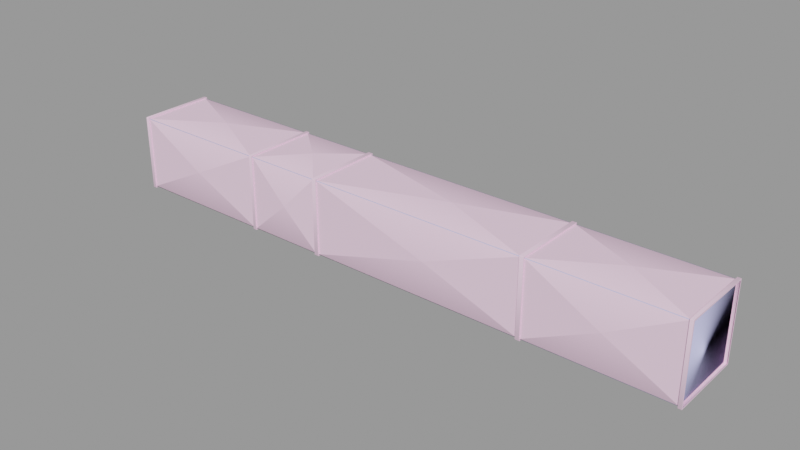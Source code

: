 # Source: vent_system_straight_256_small.blend  (saved by Blender 2.92.15; exported with 4.5.12 LTS)
import bpy
from mathutils import Matrix  # noqa: F401  (used for matrix-valued properties, if any)

bpy.ops.wm.read_factory_settings(use_empty=True)
scene = bpy.context.scene
scene.name = 'vent_system_straight_256_small.qc'

# ---- collections
col_vent_system_straight_256_small = bpy.data.collections.new('vent_system_straight_256_small'); scene.collection.children.link(col_vent_system_straight_256_small)

# ---- materials (node trees are filled in below, after node groups)
mat_vent_system01 = bpy.data.materials.new('vent_system01')
mat_vent_system01.use_transparent_shadow = False
mat_vent_system01.diffuse_color = (0.9808, 0.6772, 0.8728, 1.0)
mat_phy = bpy.data.materials.new('  phy')
mat_phy.use_transparent_shadow = False
mat_phy.diffuse_color = (0.5958, 0.6076, 0.9938, 1.0)

# ---- material node trees

# ---- meshes
me_vent_system_straight_256_small_reference = bpy.data.meshes.new('vent_system_straight_256_small_reference')
me_vent_system_straight_256_small_reference.from_pydata([(223.2, 15.82, 16.0), (194.2, 2e-06, 17.25), (223.2, -15.82, 16.0), (223.3, 15.82, -16.0), (223.3, 16.61, -16.39), (223.3, 16.39, -16.61), (223.3, 16.0, -15.81), (223.3, 16.0, 15.82), (223.3, 16.61, 16.39), (223.3, 16.39, 16.61), (223.3, 15.82, 16.0), (224.7, 16.39, 16.61), (224.7, 16.61, 16.39), (224.7, 16.61, -16.39), (224.7, 16.39, -16.61), (67.87, 16.39, -16.61), (67.87, -15.81, -16.0), (67.87, -16.39, -16.61), (67.87, 15.82, -16.0), (67.87, -16.39, 16.61), (67.87, 15.81, 16.0), (67.87, 16.39, 16.61), (67.87, -15.82, 16.0), (32.63, 15.81, 16.0), (65.92, 16.0, 15.82), (32.63, 16.0, 15.82), (65.92, 15.82, 16.0), (32.71, -15.81, -16.0), (65.92, -16.0, -15.82), (32.71, -16.0, -15.82), (65.92, -15.82, -16.0), (32.63, 15.82, -16.0), (65.92, 15.82, -16.0), (50.55, 8e-06, -17.25), (32.63, 16.0, -15.81), (65.92, 16.0, -15.81), (67.87, -16.0, -15.82), (161.3, -16.0, -15.82), (120.4, -17.25, -6e-06), (32.71, -16.39, -16.61), (31.29, -16.61, -16.39), (31.29, -16.39, -16.61), (32.71, -16.61, -16.39), (31.29, -16.61, 16.39), (32.71, -16.61, 16.39), (31.29, -16.39, 16.61), (32.71, -16.39, 16.61), (31.21, 15.82, -16.0), (31.21, 16.39, -16.61), (31.29, -15.82, -16.0), (31.21, 16.39, 16.61), (31.29, -15.82, 16.0), (31.21, 15.82, 16.0), (32.63, 16.39, -16.61), (32.63, 16.39, 16.61), (32.71, -15.82, 16.0), (-31.29, 15.81, 16.0), (31.14, 16.0, 15.82), (-31.29, 16.0, 15.82), (31.14, 15.82, 16.0), (-31.29, 15.82, -16.0), (31.14, 15.82, -16.0), (-0.08174, 6e-06, -17.25), (-31.29, 16.0, -15.81), (31.14, 16.0, -15.81), (161.3, -16.0, 15.81), (67.87, -16.0, 15.81), (-31.29, -16.0, -15.82), (31.22, -16.0, -15.82), (0.003254, -17.25, -6e-06), (-31.29, -15.81, -16.0), (31.22, -15.82, -16.0), (161.3, 16.0, -15.81), (67.87, 16.0, -15.81), (120.4, 17.25, 6e-06), (-31.29, -16.39, 16.61), (-32.71, 16.39, 16.61), (-32.71, -16.39, 16.61), (-31.29, 16.39, 16.61), (-31.29, -16.39, -16.61), (-32.71, -16.61, -16.39), (-32.71, -16.39, -16.61), (-31.29, -16.61, -16.39), (-32.71, -16.61, 16.39), (-31.29, -16.61, 16.39), (-32.71, -16.0, -15.82), (-32.71, -15.82, -16.0), (-32.71, -16.0, 15.81), (-32.71, -15.82, 16.0), (-32.71, 15.82, -16.0), (-32.71, 16.39, -16.61), (-32.71, 15.82, 16.0), (-31.29, 16.39, -16.61), (-31.29, -15.82, 16.0), (161.4, 16.39, 16.61), (161.4, -15.82, 16.0), (161.4, -16.39, 16.61), (161.4, 15.82, 16.0), (161.4, -16.39, -16.61), (161.4, 15.82, -16.0), (161.4, 16.39, -16.61), (161.4, -15.82, -16.0), (161.4, 16.61, -16.39), (161.4, 16.0, -15.81), (161.4, 16.0, 15.82), (161.4, 16.61, 16.39), (163.2, 16.39, 16.61), (163.2, 16.61, 16.39), (163.2, 16.61, -16.39), (163.2, 16.39, -16.61), (66.01, 16.39, -16.61), (67.87, 16.61, -16.39), (66.01, 16.61, -16.39), (66.01, 16.61, 16.39), (66.01, 16.39, 16.61), (67.87, 16.61, 16.39), (66.01, -16.39, -16.61), (66.01, -16.39, 16.61), (67.87, 16.0, 15.82), (66.01, 16.0, 15.82), (66.01, 15.82, 16.0), (66.01, 16.0, -15.81), (66.01, 15.82, -16.0), (67.87, -16.61, 16.39), (67.87, -16.61, -16.39), (66.01, -16.0, -15.82), (66.01, -15.82, -16.0), (66.01, -16.61, -16.39), (66.01, -16.61, 16.39), (66.01, -16.0, 15.81), (66.01, -15.82, 16.0), (32.63, 16.61, -16.39), (31.21, 16.61, -16.39), (31.21, 16.61, 16.39), (32.63, 16.61, 16.39), (-32.71, 16.61, 16.39), (-31.29, 16.61, 16.39), (-32.71, 16.61, -16.39), (-31.29, 16.61, -16.39), (120.3, -1e-06, 17.25), (161.3, -15.82, 16.0), (161.3, -15.82, -16.0), (161.3, 16.0, 15.82), (161.3, 15.82, 16.0), (161.3, 15.82, -16.0), (120.3, 1.1e-05, -17.25), (163.2, -16.39, 16.61), (163.2, 15.82, 16.0), (163.2, -15.82, 16.0), (163.2, -15.81, -16.0), (163.2, -16.39, -16.61), (163.2, 15.82, -16.0), (161.4, -16.0, -15.82), (161.4, -16.61, -16.39), (161.4, -16.61, 16.39), (161.4, -16.0, 15.81), (163.2, -16.61, -16.39), (163.2, -16.0, -15.82), (163.2, -16.0, 15.81), (163.2, -16.61, 16.39), (223.2, -16.0, 15.81), (223.2, -16.0, -15.82), (223.2, -15.82, -16.0), (223.2, 16.0, 15.82), (163.2, 16.0, 15.82), (224.7, -16.39, 16.61), (224.7, 15.82, 16.0), (224.7, -15.81, 16.0), (224.7, -15.81, -16.0), (224.7, -16.39, -16.61), (224.7, 15.82, -16.0), (223.3, -15.82, 16.0), (223.3, -16.39, 16.61), (223.3, -16.39, -16.61), (223.3, -15.82, -16.0), (224.7, -16.61, -16.39), (224.7, -16.0, -15.82), (224.7, -16.0, 15.81), (224.7, -16.61, 16.39), (223.3, -16.61, -16.39), (223.3, -16.61, 16.39), (223.2, 15.82, -16.0), (194.2, 1.4e-05, -17.25), (163.2, 16.0, -15.81), (223.2, 16.0, -15.81), (31.21, 16.0, 15.82), (31.21, 16.0, -15.81), (32.71, -16.0, 15.81), (31.29, -16.0, -15.82), (31.29, -16.0, 15.81), (-32.71, 16.0, 15.82), (-32.71, 16.0, -15.81), (-31.29, -16.0, 15.81), (224.7, 16.0, 15.82), (224.7, 16.0, -15.81), (223.3, -16.0, -15.82), (223.3, -16.0, 15.81), (194.4, 17.25, 6e-06), (194.4, -17.25, -6e-06), (50.55, -4e-06, 17.25), (65.92, -15.82, 16.0), (50.64, 17.25, 6e-06), (65.92, -16.0, 15.81), (50.64, -17.25, -6e-06), (-0.08174, -6e-06, 17.25), (31.22, -15.82, 16.0), (0.003252, 17.25, 6e-06), (31.22, -16.0, 15.81)], [], [(0, 1, 2), (3, 4, 5), (3, 6, 4), (4, 6, 7), (4, 7, 8), (9, 8, 7), (9, 7, 10), (11, 8, 9), (11, 12, 8), (4, 8, 12), (4, 12, 13), (5, 4, 13), (5, 13, 14), (15, 16, 17), (15, 18, 16), (19, 20, 21), (19, 22, 20), (23, 24, 25), (23, 26, 24), (27, 28, 29), (27, 30, 28), (31, 32, 33), (34, 32, 31), (34, 35, 32), (36, 37, 38), (39, 40, 41), (39, 42, 40), (42, 43, 40), (42, 44, 43), (44, 45, 43), (44, 46, 45), (41, 47, 48), (41, 49, 47), (50, 51, 45), (50, 52, 51), (53, 27, 39), (53, 31, 27), (46, 23, 54), (46, 55, 23), (56, 57, 58), (56, 59, 57), (60, 61, 62), (63, 61, 60), (63, 64, 61), (38, 65, 66), (67, 68, 69), (70, 68, 67), (70, 71, 68), (72, 73, 74), (75, 76, 77), (75, 78, 76), (79, 80, 81), (79, 82, 80), (82, 83, 80), (82, 84, 83), (84, 77, 83), (84, 75, 77), (81, 85, 86), (81, 80, 85), (83, 85, 80), (83, 87, 85), (83, 88, 87), (83, 77, 88), (81, 89, 90), (81, 86, 89), (76, 88, 77), (76, 91, 88), (92, 70, 79), (92, 60, 70), (75, 56, 78), (75, 93, 56), (94, 95, 96), (94, 97, 95), (98, 99, 100), (98, 101, 99), (99, 102, 100), (99, 103, 102), (102, 103, 104), (102, 104, 105), (94, 105, 104), (94, 104, 97), (106, 105, 94), (106, 107, 105), (102, 105, 107), (102, 107, 108), (100, 102, 108), (100, 108, 109), (110, 111, 15), (110, 112, 111), (21, 113, 114), (21, 115, 113), (112, 113, 115), (112, 115, 111), (116, 15, 17), (116, 110, 15), (19, 114, 117), (19, 21, 114), (15, 73, 18), (15, 111, 73), (115, 73, 111), (115, 118, 73), (20, 118, 115), (20, 115, 21), (114, 119, 120), (114, 113, 119), (112, 119, 113), (112, 121, 119), (122, 121, 112), (122, 112, 110), (66, 22, 19), (66, 19, 123), (124, 66, 123), (124, 36, 66), (16, 36, 124), (16, 124, 17), (116, 125, 126), (116, 127, 125), (128, 125, 127), (128, 129, 125), (128, 130, 129), (128, 117, 130), (116, 122, 110), (116, 126, 122), (114, 130, 117), (114, 120, 130), (48, 131, 53), (48, 132, 131), (54, 133, 50), (54, 134, 133), (132, 133, 134), (132, 134, 131), (41, 53, 39), (41, 48, 53), (46, 50, 45), (46, 54, 50), (78, 135, 76), (78, 136, 135), (137, 135, 136), (137, 136, 138), (90, 137, 138), (90, 138, 92), (81, 92, 79), (81, 90, 92), (139, 22, 140), (66, 140, 22), (66, 65, 140), (16, 37, 36), (16, 141, 37), (20, 142, 118), (20, 143, 142), (18, 144, 145), (73, 144, 18), (73, 72, 144), (146, 147, 106), (146, 148, 147), (109, 149, 150), (109, 151, 149), (98, 152, 101), (98, 153, 152), (154, 152, 153), (154, 155, 152), (154, 95, 155), (154, 96, 95), (149, 156, 150), (149, 157, 156), (156, 157, 158), (156, 158, 159), (158, 146, 159), (158, 148, 146), (146, 94, 96), (146, 106, 94), (150, 153, 98), (150, 156, 153), (156, 154, 153), (156, 159, 154), (159, 96, 154), (159, 146, 96), (98, 109, 150), (98, 100, 109), (1, 148, 2), (158, 2, 148), (158, 160, 2), (149, 161, 157), (149, 162, 161), (147, 163, 164), (147, 0, 163), (165, 166, 11), (165, 167, 166), (14, 168, 169), (14, 170, 168), (9, 171, 172), (9, 10, 171), (173, 3, 5), (173, 174, 3), (168, 175, 169), (168, 176, 175), (175, 176, 177), (175, 177, 178), (177, 165, 178), (177, 167, 165), (165, 9, 172), (165, 11, 9), (169, 179, 173), (169, 175, 179), (175, 180, 179), (175, 178, 180), (178, 172, 180), (178, 165, 172), (173, 14, 169), (173, 5, 14), (151, 181, 182), (183, 181, 151), (183, 184, 181), (74, 118, 142), (17, 127, 116), (17, 124, 127), (124, 128, 127), (124, 123, 128), (123, 117, 128), (123, 19, 117), (53, 34, 31), (53, 131, 34), (134, 34, 131), (134, 25, 34), (23, 25, 134), (23, 134, 54), (50, 185, 52), (50, 133, 185), (132, 185, 133), (132, 186, 185), (47, 186, 132), (47, 132, 48), (187, 55, 46), (187, 46, 44), (42, 187, 44), (42, 29, 187), (27, 29, 42), (27, 42, 39), (41, 188, 49), (41, 40, 188), (43, 188, 40), (43, 189, 188), (43, 51, 189), (43, 45, 51), (92, 63, 60), (92, 138, 63), (136, 63, 138), (136, 58, 63), (56, 58, 136), (56, 136, 78), (76, 190, 91), (76, 135, 190), (137, 190, 135), (137, 191, 190), (89, 191, 137), (89, 137, 90), (192, 93, 75), (192, 75, 84), (82, 192, 84), (82, 67, 192), (70, 67, 82), (70, 82, 79), (109, 183, 151), (109, 108, 183), (107, 183, 108), (107, 164, 183), (147, 164, 107), (147, 107, 106), (166, 12, 11), (166, 193, 12), (12, 193, 194), (12, 194, 13), (14, 13, 194), (14, 194, 170), (173, 195, 174), (173, 179, 195), (180, 195, 179), (180, 196, 195), (180, 171, 196), (180, 172, 171), (184, 197, 163), (20, 22, 139), (181, 162, 182), (73, 118, 74), (161, 160, 198), (18, 145, 16), (182, 162, 149), (36, 38, 66), (0, 147, 1), (26, 199, 200), (157, 161, 198), (35, 201, 24), (198, 160, 158), (32, 30, 33), (184, 183, 197), (28, 202, 203), (197, 164, 163), (33, 30, 27), (147, 148, 1), (26, 23, 199), (183, 164, 197), (199, 55, 200), (187, 200, 55), (187, 202, 200), (29, 28, 203), (151, 182, 149), (203, 202, 187), (157, 198, 158), (35, 34, 201), (143, 139, 140), (201, 25, 24), (72, 74, 142), (23, 55, 199), (144, 141, 145), (34, 25, 201), (37, 65, 38), (31, 33, 27), (145, 141, 16), (29, 203, 187), (143, 20, 139), (59, 204, 205), (67, 69, 192), (64, 206, 57), (60, 62, 70), (61, 71, 62), (63, 58, 206), (68, 207, 69), (56, 93, 204), (62, 71, 70), (206, 58, 57), (59, 56, 204), (64, 63, 206), (69, 207, 192), (192, 207, 205), (192, 205, 93), (204, 93, 205)])
me_vent_system_straight_256_small_reference.polygons.foreach_set('use_smooth', [True] * 336)
_k = set([(0, 1), (1, 2), (1, 147), (1, 148), (2, 158), (4, 5), (4, 8), (5, 173), (8, 9), (9, 172), (11, 12), (11, 165), (12, 13), (13, 14), (14, 169), (15, 17), (15, 111), (16, 18), (16, 36), (16, 37), (16, 145), (17, 124), (18, 73), (18, 145), (19, 21), (19, 123), (20, 22), (20, 118), (20, 139), (20, 142), (21, 115), (22, 66), (22, 139), (23, 24), (23, 25), (23, 55), (23, 199), (24, 201), (25, 34), (25, 201), (26, 199), (27, 28), (27, 29), (27, 31), (27, 33), (28, 203), (29, 187), (29, 203), (30, 33), (31, 33), (31, 34), (32, 33), (32, 34), (34, 201), (35, 201), (36, 38), (36, 66), (37, 38), (38, 65), (38, 66), (39, 42), (39, 53), (40, 41), (40, 43), (41, 48), (42, 44), (43, 45), (44, 46), (45, 50), (46, 54), (48, 132), (50, 133), (53, 131), (54, 134), (55, 187), (55, 199), (56, 57), (56, 58), (56, 93), (56, 204), (57, 206), (58, 63), (58, 206), (59, 204), (60, 62), (60, 63), (60, 70), (61, 62), (61, 63), (62, 70), (62, 71), (63, 206), (64, 206), (66, 140), (67, 69), (67, 70), (67, 192), (68, 69), (68, 70), (69, 192), (69, 207), (72, 74), (73, 74), (73, 118), (73, 144), (74, 118), (74, 142), (75, 78), (75, 84), (76, 77), (76, 135), (77, 83), (78, 136), (79, 82), (79, 92), (80, 81), (80, 83), (81, 90), (82, 84), (90, 137), (92, 138), (93, 192), (93, 204), (94, 96), (94, 105), (96, 154), (98, 100), (98, 153), (100, 102), (102, 105), (106, 107), (106, 146), (107, 108), (108, 109), (109, 150), (110, 112), (110, 116), (111, 115), (112, 113), (113, 114), (114, 117), (116, 127), (117, 128), (123, 124), (127, 128), (131, 134), (132, 133), (135, 137), (136, 138), (139, 140), (139, 143), (141, 145), (144, 145), (146, 159), (147, 148), (147, 163), (147, 164), (148, 158), (149, 151), (149, 157), (149, 161), (149, 182), (150, 156), (151, 182), (151, 183), (153, 154), (156, 159), (157, 158), (157, 198), (158, 198), (160, 198), (161, 198), (162, 182), (163, 197), (164, 183), (164, 197), (165, 178), (169, 175), (172, 180), (173, 179), (175, 178), (179, 180), (181, 182), (181, 183), (183, 197), (184, 197), (187, 200), (187, 203), (192, 205), (199, 200), (202, 203), (204, 205)])
me_vent_system_straight_256_small_reference.attributes.new('sharp_edge', 'BOOLEAN', 'EDGE').data.foreach_set('value', [ (min(e.vertices), max(e.vertices)) in _k for e in me_vent_system_straight_256_small_reference.edges])
_uv = me_vent_system_straight_256_small_reference.uv_layers.new(name='UVMap')
_uv.uv.foreach_set('vector', [0.4592, 0.927, 0.3453, 0.6975, 0.4592, 0.4681, 0.2508, 0.967, 0.2479, 0.9785, 0.2463, 0.9753, 0.2508, 0.967, 0.2521, 0.9696, 0.2479, 0.9785, 0.2479, 0.9785, 0.2521, 0.9696, 0.4822, 0.9696, 0.2479, 0.9785, 0.4822, 0.9696, 0.4864, 0.9785, 0.488, 0.9753, 0.4864, 0.9785, 0.4822, 0.9696, 0.488, 0.9753, 0.4822, 0.9696, 0.4836, 0.967, 0.488, 0.992, 0.4864, 0.9785, 0.488, 0.9753, 0.488, 0.992, 0.4864, 0.9888, 0.4864, 0.9785, 0.2479, 0.9785, 0.4864, 0.9785, 0.4864, 0.9888, 0.2479, 0.9785, 0.4864, 0.9888, 0.2479, 0.9888, 0.2463, 0.9753, 0.2479, 0.9785, 0.2479, 0.9888, 0.2463, 0.9753, 0.2479, 0.9888, 0.2463, 0.992, 0.00486, 0.9437, 0.2391, 0.9349, 0.2433, 0.9437, 0.00486, 0.9437, 0.009029, 0.9349, 0.2391, 0.9349, 0.003411, 0.9794, 0.2377, 0.9706, 0.2419, 0.9794, 0.003411, 0.9794, 0.007581, 0.9706, 0.2377, 0.9706, 0.001965, 0.003699, 0.2293, 0.006384, 0.001965, 0.006384, 0.001965, 0.003699, 0.2293, 0.003699, 0.2293, 0.006384, 0.2318, 0.003699, 0.4592, 0.006384, 0.2318, 0.006384, 0.2318, 0.003699, 0.4592, 0.003699, 0.4592, 0.006384, 0.001965, 0.4681, 0.2293, 0.4681, 0.1155, 0.6975, 0.001965, 0.4654, 0.2293, 0.4681, 0.001965, 0.4681, 0.001965, 0.4654, 0.2293, 0.4654, 0.2293, 0.4681, 0.2318, 0.4681, 0.4592, 0.4681, 0.3456, 0.6975, 0.489, 0.9594, 0.4874, 0.9459, 0.489, 0.9427, 0.489, 0.9594, 0.4874, 0.9562, 0.4874, 0.9459, 0.4874, 0.9562, 0.2489, 0.9459, 0.4874, 0.9459, 0.4874, 0.9562, 0.2489, 0.9562, 0.2489, 0.9459, 0.2489, 0.9562, 0.2473, 0.9427, 0.2489, 0.9459, 0.2489, 0.9562, 0.2473, 0.9594, 0.2473, 0.9427, 0.2433, 0.954, 0.009029, 0.9628, 0.00486, 0.954, 0.2433, 0.954, 0.2391, 0.9628, 0.009029, 0.9628, 0.2419, 0.9898, 0.007581, 0.9986, 0.003411, 0.9898, 0.2419, 0.9898, 0.2377, 0.9986, 0.007581, 0.9986, 0.00486, 0.9437, 0.2391, 0.9349, 0.2433, 0.9437, 0.00486, 0.9437, 0.009029, 0.9349, 0.2391, 0.9349, 0.003411, 0.9794, 0.2377, 0.9706, 0.2419, 0.9794, 0.003411, 0.9794, 0.007581, 0.9706, 0.2377, 0.9706, 0.001965, 0.003699, 0.2293, 0.006384, 0.001965, 0.006384, 0.001965, 0.003699, 0.2293, 0.003699, 0.2293, 0.006384, 0.001965, 0.4681, 0.2293, 0.4681, 0.1155, 0.6975, 0.001965, 0.4654, 0.2293, 0.4681, 0.001965, 0.4681, 0.001965, 0.4654, 0.2293, 0.4654, 0.2293, 0.4681, 0.3456, 0.6975, 0.4592, 0.927, 0.2318, 0.927, 0.2318, 0.006384, 0.4592, 0.006384, 0.3456, 0.2359, 0.2318, 0.003699, 0.4592, 0.006384, 0.2318, 0.006384, 0.2318, 0.003699, 0.4592, 0.003699, 0.4592, 0.006384, 0.229, 0.4681, 0.001656, 0.4681, 0.1155, 0.6975, 0.003411, 0.9794, 0.2419, 0.9898, 0.003411, 0.9898, 0.003411, 0.9794, 0.2419, 0.9794, 0.2419, 0.9898, 0.489, 0.9594, 0.4874, 0.9459, 0.489, 0.9427, 0.489, 0.9594, 0.4874, 0.9562, 0.4874, 0.9459, 0.4874, 0.9562, 0.2489, 0.9459, 0.4874, 0.9459, 0.4874, 0.9562, 0.2489, 0.9562, 0.2489, 0.9459, 0.2489, 0.9562, 0.2473, 0.9427, 0.2489, 0.9459, 0.2489, 0.9562, 0.2473, 0.9594, 0.2473, 0.9427, 0.489, 0.9427, 0.4832, 0.937, 0.4845, 0.9343, 0.489, 0.9427, 0.4874, 0.9459, 0.4832, 0.937, 0.2489, 0.9459, 0.4832, 0.937, 0.4874, 0.9459, 0.2489, 0.9459, 0.2531, 0.937, 0.4832, 0.937, 0.2489, 0.9459, 0.2517, 0.9343, 0.2531, 0.937, 0.2489, 0.9459, 0.2473, 0.9427, 0.2517, 0.9343, 0.2433, 0.954, 0.009029, 0.9628, 0.00486, 0.954, 0.2433, 0.954, 0.2391, 0.9628, 0.009029, 0.9628, 0.2419, 0.9898, 0.007581, 0.9986, 0.003411, 0.9898, 0.2419, 0.9898, 0.2377, 0.9986, 0.007581, 0.9986, 0.00486, 0.9437, 0.2391, 0.9349, 0.2433, 0.9437, 0.00486, 0.9437, 0.009029, 0.9349, 0.2391, 0.9349, 0.003411, 0.9794, 0.2377, 0.9706, 0.2419, 0.9794, 0.003411, 0.9794, 0.007581, 0.9706, 0.2377, 0.9706, 0.2419, 0.9898, 0.007581, 0.9986, 0.003411, 0.9898, 0.2419, 0.9898, 0.2377, 0.9986, 0.007581, 0.9986, 0.2433, 0.954, 0.009029, 0.9628, 0.00486, 0.954, 0.2433, 0.954, 0.2391, 0.9628, 0.009029, 0.9628, 0.2508, 0.967, 0.2479, 0.9785, 0.2463, 0.9753, 0.2508, 0.967, 0.2521, 0.9696, 0.2479, 0.9785, 0.2479, 0.9785, 0.2521, 0.9696, 0.4822, 0.9696, 0.2479, 0.9785, 0.4822, 0.9696, 0.4864, 0.9785, 0.488, 0.9753, 0.4864, 0.9785, 0.4822, 0.9696, 0.488, 0.9753, 0.4822, 0.9696, 0.4836, 0.967, 0.488, 0.992, 0.4864, 0.9785, 0.488, 0.9753, 0.488, 0.992, 0.4864, 0.9888, 0.4864, 0.9785, 0.2479, 0.9785, 0.4864, 0.9785, 0.4864, 0.9888, 0.2479, 0.9785, 0.4864, 0.9888, 0.2479, 0.9888, 0.2463, 0.9753, 0.2479, 0.9785, 0.2479, 0.9888, 0.2463, 0.9753, 0.2479, 0.9888, 0.2463, 0.992, 0.2463, 0.9753, 0.2479, 0.9888, 0.2463, 0.992, 0.2463, 0.9753, 0.2479, 0.9785, 0.2479, 0.9888, 0.488, 0.992, 0.4864, 0.9785, 0.488, 0.9753, 0.488, 0.992, 0.4864, 0.9888, 0.4864, 0.9785, 0.2479, 0.9785, 0.4864, 0.9785, 0.4864, 0.9888, 0.2479, 0.9785, 0.4864, 0.9888, 0.2479, 0.9888, 0.2433, 0.954, 0.00486, 0.9437, 0.2433, 0.9437, 0.2433, 0.954, 0.00486, 0.954, 0.00486, 0.9437, 0.003411, 0.9794, 0.2419, 0.9898, 0.003411, 0.9898, 0.003411, 0.9794, 0.2419, 0.9794, 0.2419, 0.9898, 0.2463, 0.992, 0.2521, 0.9976, 0.2508, 1.0, 0.2463, 0.992, 0.2479, 0.9888, 0.2521, 0.9976, 0.4864, 0.9888, 0.2521, 0.9976, 0.2479, 0.9888, 0.4864, 0.9888, 0.4822, 0.9976, 0.2521, 0.9976, 0.4836, 1.0, 0.4822, 0.9976, 0.4864, 0.9888, 0.4836, 1.0, 0.4864, 0.9888, 0.488, 0.992, 0.488, 0.9753, 0.4822, 0.9696, 0.4836, 0.967, 0.488, 0.9753, 0.4864, 0.9785, 0.4822, 0.9696, 0.2479, 0.9785, 0.4822, 0.9696, 0.4864, 0.9785, 0.2479, 0.9785, 0.2521, 0.9696, 0.4822, 0.9696, 0.2508, 0.967, 0.2521, 0.9696, 0.2479, 0.9785, 0.2508, 0.967, 0.2479, 0.9785, 0.2463, 0.9753, 0.2531, 0.965, 0.2517, 0.9677, 0.2473, 0.9594, 0.2531, 0.965, 0.2473, 0.9594, 0.2489, 0.9562, 0.4874, 0.9562, 0.2531, 0.965, 0.2489, 0.9562, 0.4874, 0.9562, 0.4832, 0.965, 0.2531, 0.965, 0.4845, 0.9677, 0.4832, 0.965, 0.4874, 0.9562, 0.4845, 0.9677, 0.4874, 0.9562, 0.489, 0.9594, 0.489, 0.9427, 0.4832, 0.937, 0.4845, 0.9343, 0.489, 0.9427, 0.4874, 0.9459, 0.4832, 0.937, 0.2489, 0.9459, 0.4832, 0.937, 0.4874, 0.9459, 0.2489, 0.9459, 0.2531, 0.937, 0.4832, 0.937, 0.2489, 0.9459, 0.2517, 0.9343, 0.2531, 0.937, 0.2489, 0.9459, 0.2473, 0.9427, 0.2517, 0.9343, 0.2433, 0.954, 0.009029, 0.9628, 0.00486, 0.954, 0.2433, 0.954, 0.2391, 0.9628, 0.009029, 0.9628, 0.2419, 0.9898, 0.007581, 0.9986, 0.003411, 0.9898, 0.2419, 0.9898, 0.2377, 0.9986, 0.007581, 0.9986, 0.2463, 0.9753, 0.2479, 0.9888, 0.2463, 0.992, 0.2463, 0.9753, 0.2479, 0.9785, 0.2479, 0.9888, 0.488, 0.992, 0.4864, 0.9785, 0.488, 0.9753, 0.488, 0.992, 0.4864, 0.9888, 0.4864, 0.9785, 0.2479, 0.9785, 0.4864, 0.9785, 0.4864, 0.9888, 0.2479, 0.9785, 0.4864, 0.9888, 0.2479, 0.9888, 0.2433, 0.954, 0.00486, 0.9437, 0.2433, 0.9437, 0.2433, 0.954, 0.00486, 0.954, 0.00486, 0.9437, 0.003411, 0.9794, 0.2419, 0.9898, 0.003411, 0.9898, 0.003411, 0.9794, 0.2419, 0.9794, 0.2419, 0.9898, 0.488, 0.992, 0.4864, 0.9785, 0.488, 0.9753, 0.488, 0.992, 0.4864, 0.9888, 0.4864, 0.9785, 0.2479, 0.9785, 0.4864, 0.9785, 0.4864, 0.9888, 0.2479, 0.9785, 0.4864, 0.9888, 0.2479, 0.9888, 0.2463, 0.9753, 0.2479, 0.9785, 0.2479, 0.9888, 0.2463, 0.9753, 0.2479, 0.9888, 0.2463, 0.992, 0.2433, 0.954, 0.00486, 0.9437, 0.2433, 0.9437, 0.2433, 0.954, 0.00486, 0.954, 0.00486, 0.9437, 0.3453, 0.6975, 0.2318, 0.4681, 0.4592, 0.4681, 0.2318, 0.4654, 0.4592, 0.4681, 0.2318, 0.4681, 0.2318, 0.4654, 0.4592, 0.4654, 0.4592, 0.4681, 0.2318, 0.003699, 0.4592, 0.006384, 0.2318, 0.006384, 0.2318, 0.003699, 0.4592, 0.003699, 0.4592, 0.006384, 0.001965, 0.003699, 0.2293, 0.006384, 0.001965, 0.006384, 0.001965, 0.003699, 0.2293, 0.003699, 0.2293, 0.006384, 0.001965, 0.4681, 0.2293, 0.4681, 0.1155, 0.6975, 0.001965, 0.4654, 0.2293, 0.4681, 0.001965, 0.4681, 0.001965, 0.4654, 0.2293, 0.4654, 0.2293, 0.4681, 0.003411, 0.9794, 0.2377, 0.9706, 0.2419, 0.9794, 0.003411, 0.9794, 0.007581, 0.9706, 0.2377, 0.9706, 0.00486, 0.9437, 0.2391, 0.9349, 0.2433, 0.9437, 0.00486, 0.9437, 0.009029, 0.9349, 0.2391, 0.9349, 0.489, 0.9427, 0.4832, 0.937, 0.4845, 0.9343, 0.489, 0.9427, 0.4874, 0.9459, 0.4832, 0.937, 0.2489, 0.9459, 0.4832, 0.937, 0.4874, 0.9459, 0.2489, 0.9459, 0.2531, 0.937, 0.4832, 0.937, 0.2489, 0.9459, 0.2517, 0.9343, 0.2531, 0.937, 0.2489, 0.9459, 0.2473, 0.9427, 0.2517, 0.9343, 0.4845, 0.9677, 0.4874, 0.9562, 0.489, 0.9594, 0.4845, 0.9677, 0.4832, 0.965, 0.4874, 0.9562, 0.4874, 0.9562, 0.4832, 0.965, 0.2531, 0.965, 0.4874, 0.9562, 0.2531, 0.965, 0.2489, 0.9562, 0.2531, 0.965, 0.2473, 0.9594, 0.2489, 0.9562, 0.2531, 0.965, 0.2517, 0.9677, 0.2473, 0.9594, 0.003411, 0.9794, 0.2419, 0.9898, 0.003411, 0.9898, 0.003411, 0.9794, 0.2419, 0.9794, 0.2419, 0.9898, 0.489, 0.9594, 0.4874, 0.9459, 0.489, 0.9427, 0.489, 0.9594, 0.4874, 0.9562, 0.4874, 0.9459, 0.4874, 0.9562, 0.2489, 0.9459, 0.4874, 0.9459, 0.4874, 0.9562, 0.2489, 0.9562, 0.2489, 0.9459, 0.2489, 0.9562, 0.2473, 0.9427, 0.2489, 0.9459, 0.2489, 0.9562, 0.2473, 0.9594, 0.2473, 0.9427, 0.2433, 0.954, 0.00486, 0.9437, 0.2433, 0.9437, 0.2433, 0.954, 0.00486, 0.954, 0.00486, 0.9437, 0.3453, 0.6975, 0.2318, 0.4681, 0.4592, 0.4681, 0.2318, 0.4654, 0.4592, 0.4681, 0.2318, 0.4681, 0.2318, 0.4654, 0.4592, 0.4654, 0.4592, 0.4681, 0.2318, 0.003699, 0.4592, 0.006384, 0.2318, 0.006384, 0.2318, 0.003699, 0.4592, 0.003699, 0.4592, 0.006384, 0.001965, 0.003699, 0.2293, 0.006384, 0.001965, 0.006384, 0.001965, 0.003699, 0.2293, 0.003699, 0.2293, 0.006384, 0.003411, 0.9794, 0.2377, 0.9706, 0.2419, 0.9794, 0.003411, 0.9794, 0.007581, 0.9706, 0.2377, 0.9706, 0.00486, 0.9437, 0.2391, 0.9349, 0.2433, 0.9437, 0.00486, 0.9437, 0.009029, 0.9349, 0.2391, 0.9349, 0.2419, 0.9898, 0.007581, 0.9986, 0.003411, 0.9898, 0.2419, 0.9898, 0.2377, 0.9986, 0.007581, 0.9986, 0.2433, 0.954, 0.009029, 0.9628, 0.00486, 0.954, 0.2433, 0.954, 0.2391, 0.9628, 0.009029, 0.9628, 0.4845, 0.9677, 0.4874, 0.9562, 0.489, 0.9594, 0.4845, 0.9677, 0.4832, 0.965, 0.4874, 0.9562, 0.4874, 0.9562, 0.4832, 0.965, 0.2531, 0.965, 0.4874, 0.9562, 0.2531, 0.965, 0.2489, 0.9562, 0.2531, 0.965, 0.2473, 0.9594, 0.2489, 0.9562, 0.2531, 0.965, 0.2517, 0.9677, 0.2473, 0.9594, 0.003411, 0.9794, 0.2419, 0.9898, 0.003411, 0.9898, 0.003411, 0.9794, 0.2419, 0.9794, 0.2419, 0.9898, 0.489, 0.9594, 0.4874, 0.9459, 0.489, 0.9427, 0.489, 0.9594, 0.4874, 0.9562, 0.4874, 0.9459, 0.4874, 0.9562, 0.2489, 0.9459, 0.4874, 0.9459, 0.4874, 0.9562, 0.2489, 0.9562, 0.2489, 0.9459, 0.2489, 0.9562, 0.2473, 0.9427, 0.2489, 0.9459, 0.2489, 0.9562, 0.2473, 0.9594, 0.2473, 0.9427, 0.2433, 0.954, 0.00486, 0.9437, 0.2433, 0.9437, 0.2433, 0.954, 0.00486, 0.954, 0.00486, 0.9437, 0.001965, 0.4681, 0.2293, 0.4681, 0.1155, 0.6975, 0.001965, 0.4654, 0.2293, 0.4681, 0.001965, 0.4681, 0.001965, 0.4654, 0.2293, 0.4654, 0.2293, 0.4681, 0.1155, 0.6975, 0.001656, 0.927, 0.229, 0.927, 0.489, 0.9594, 0.4874, 0.9459, 0.489, 0.9427, 0.489, 0.9594, 0.4874, 0.9562, 0.4874, 0.9459, 0.4874, 0.9562, 0.2489, 0.9459, 0.4874, 0.9459, 0.4874, 0.9562, 0.2489, 0.9562, 0.2489, 0.9459, 0.2489, 0.9562, 0.2473, 0.9427, 0.2489, 0.9459, 0.2489, 0.9562, 0.2473, 0.9594, 0.2473, 0.9427, 0.2463, 0.992, 0.2521, 0.9976, 0.2508, 1.0, 0.2463, 0.992, 0.2479, 0.9888, 0.2521, 0.9976, 0.4864, 0.9888, 0.2521, 0.9976, 0.2479, 0.9888, 0.4864, 0.9888, 0.4822, 0.9976, 0.2521, 0.9976, 0.4836, 1.0, 0.4822, 0.9976, 0.4864, 0.9888, 0.4836, 1.0, 0.4864, 0.9888, 0.488, 0.992, 0.488, 0.9753, 0.4822, 0.9696, 0.4836, 0.967, 0.488, 0.9753, 0.4864, 0.9785, 0.4822, 0.9696, 0.2479, 0.9785, 0.4822, 0.9696, 0.4864, 0.9785, 0.2479, 0.9785, 0.2521, 0.9696, 0.4822, 0.9696, 0.2508, 0.967, 0.2521, 0.9696, 0.2479, 0.9785, 0.2508, 0.967, 0.2479, 0.9785, 0.2463, 0.9753, 0.2531, 0.965, 0.2517, 0.9677, 0.2473, 0.9594, 0.2531, 0.965, 0.2473, 0.9594, 0.2489, 0.9562, 0.4874, 0.9562, 0.2531, 0.965, 0.2489, 0.9562, 0.4874, 0.9562, 0.4832, 0.965, 0.2531, 0.965, 0.4845, 0.9677, 0.4832, 0.965, 0.4874, 0.9562, 0.4845, 0.9677, 0.4874, 0.9562, 0.489, 0.9594, 0.489, 0.9427, 0.4832, 0.937, 0.4845, 0.9343, 0.489, 0.9427, 0.4874, 0.9459, 0.4832, 0.937, 0.2489, 0.9459, 0.4832, 0.937, 0.4874, 0.9459, 0.2489, 0.9459, 0.2531, 0.937, 0.4832, 0.937, 0.2489, 0.9459, 0.2517, 0.9343, 0.2531, 0.937, 0.2489, 0.9459, 0.2473, 0.9427, 0.2517, 0.9343, 0.2463, 0.992, 0.2521, 0.9976, 0.2508, 1.0, 0.2463, 0.992, 0.2479, 0.9888, 0.2521, 0.9976, 0.4864, 0.9888, 0.2521, 0.9976, 0.2479, 0.9888, 0.4864, 0.9888, 0.4822, 0.9976, 0.2521, 0.9976, 0.4836, 1.0, 0.4822, 0.9976, 0.4864, 0.9888, 0.4836, 1.0, 0.4864, 0.9888, 0.488, 0.992, 0.488, 0.9753, 0.4822, 0.9696, 0.4836, 0.967, 0.488, 0.9753, 0.4864, 0.9785, 0.4822, 0.9696, 0.2479, 0.9785, 0.4822, 0.9696, 0.4864, 0.9785, 0.2479, 0.9785, 0.2521, 0.9696, 0.4822, 0.9696, 0.2508, 0.967, 0.2521, 0.9696, 0.2479, 0.9785, 0.2508, 0.967, 0.2479, 0.9785, 0.2463, 0.9753, 0.2531, 0.965, 0.2517, 0.9677, 0.2473, 0.9594, 0.2531, 0.965, 0.2473, 0.9594, 0.2489, 0.9562, 0.4874, 0.9562, 0.2531, 0.965, 0.2489, 0.9562, 0.4874, 0.9562, 0.4832, 0.965, 0.2531, 0.965, 0.4845, 0.9677, 0.4832, 0.965, 0.4874, 0.9562, 0.4845, 0.9677, 0.4874, 0.9562, 0.489, 0.9594, 0.2463, 0.992, 0.2521, 0.9976, 0.2508, 1.0, 0.2463, 0.992, 0.2479, 0.9888, 0.2521, 0.9976, 0.4864, 0.9888, 0.2521, 0.9976, 0.2479, 0.9888, 0.4864, 0.9888, 0.4822, 0.9976, 0.2521, 0.9976, 0.4836, 1.0, 0.4822, 0.9976, 0.4864, 0.9888, 0.4836, 1.0, 0.4864, 0.9888, 0.488, 0.992, 0.4836, 1.0, 0.4864, 0.9888, 0.488, 0.992, 0.4836, 1.0, 0.4822, 0.9976, 0.4864, 0.9888, 0.4864, 0.9888, 0.4822, 0.9976, 0.2521, 0.9976, 0.4864, 0.9888, 0.2521, 0.9976, 0.2479, 0.9888, 0.2463, 0.992, 0.2479, 0.9888, 0.2521, 0.9976, 0.2463, 0.992, 0.2521, 0.9976, 0.2508, 1.0, 0.489, 0.9427, 0.4832, 0.937, 0.4845, 0.9343, 0.489, 0.9427, 0.4874, 0.9459, 0.4832, 0.937, 0.2489, 0.9459, 0.4832, 0.937, 0.4874, 0.9459, 0.2489, 0.9459, 0.2531, 0.937, 0.4832, 0.937, 0.2489, 0.9459, 0.2517, 0.9343, 0.2531, 0.937, 0.2489, 0.9459, 0.2473, 0.9427, 0.2517, 0.9343, 0.4592, 0.4681, 0.3456, 0.6975, 0.4592, 0.927, 0.2318, 0.927, 0.2318, 0.4681, 0.3453, 0.6975, 0.2293, 0.4681, 0.2293, 0.927, 0.1155, 0.6975, 0.001656, 0.4681, 0.001656, 0.927, 0.1155, 0.6975, 0.229, 0.4681, 0.229, 0.927, 0.1155, 0.6975, 0.001965, 0.4681, 0.1155, 0.6975, 0.001965, 0.927, 0.1155, 0.6975, 0.2293, 0.927, 0.001965, 0.927, 0.2318, 0.4681, 0.3456, 0.6975, 0.2318, 0.927, 0.4592, 0.927, 0.2318, 0.927, 0.3453, 0.6975, 0.4592, 0.927, 0.3453, 0.6975, 0.4592, 0.4681, 0.001656, 0.4681, 0.229, 0.4681, 0.1155, 0.6975, 0.2293, 0.006384, 0.1158, 0.2359, 0.2293, 0.4654, 0.1155, 0.6975, 0.229, 0.927, 0.001656, 0.927, 0.2293, 0.4681, 0.2293, 0.927, 0.1155, 0.6975, 0.4592, 0.4681, 0.2318, 0.4681, 0.3456, 0.6975, 0.2293, 0.006384, 0.2293, 0.4654, 0.1158, 0.2359, 0.3456, 0.6975, 0.2318, 0.927, 0.4592, 0.927, 0.1155, 0.6975, 0.2293, 0.927, 0.001965, 0.927, 0.2318, 0.927, 0.2318, 0.4681, 0.3453, 0.6975, 0.4592, 0.927, 0.2318, 0.927, 0.3453, 0.6975, 0.2318, 0.4681, 0.2318, 0.927, 0.3456, 0.6975, 0.3453, 0.6975, 0.2318, 0.4681, 0.4592, 0.4681, 0.2318, 0.4654, 0.4592, 0.4681, 0.2318, 0.4681, 0.2318, 0.4654, 0.4592, 0.4654, 0.4592, 0.4681, 0.001965, 0.006384, 0.2293, 0.006384, 0.1158, 0.2359, 0.001965, 0.4681, 0.1155, 0.6975, 0.001965, 0.927, 0.1158, 0.2359, 0.2293, 0.4654, 0.001965, 0.4654, 0.001656, 0.4681, 0.1155, 0.6975, 0.001656, 0.927, 0.2293, 0.006384, 0.001965, 0.006384, 0.1158, 0.2359, 0.4592, 0.927, 0.3453, 0.6975, 0.4592, 0.4681, 0.1158, 0.2359, 0.001965, 0.4654, 0.2293, 0.4654, 0.229, 0.4681, 0.1155, 0.6975, 0.229, 0.927, 0.2318, 0.927, 0.2318, 0.4681, 0.3453, 0.6975, 0.2293, 0.4681, 0.2293, 0.927, 0.1155, 0.6975, 0.001965, 0.006384, 0.001965, 0.4654, 0.1158, 0.2359, 0.4592, 0.4681, 0.4592, 0.927, 0.3456, 0.6975, 0.001965, 0.4681, 0.1155, 0.6975, 0.001965, 0.927, 0.1155, 0.6975, 0.2293, 0.927, 0.001965, 0.927, 0.001965, 0.006384, 0.1158, 0.2359, 0.001965, 0.4654, 0.4592, 0.927, 0.2318, 0.927, 0.3453, 0.6975, 0.4592, 0.927, 0.3453, 0.6975, 0.4592, 0.4681, 0.2318, 0.006384, 0.3456, 0.2359, 0.2318, 0.4654, 0.2293, 0.006384, 0.1158, 0.2359, 0.2293, 0.4654, 0.001965, 0.4681, 0.1155, 0.6975, 0.001965, 0.927, 0.2293, 0.4681, 0.2293, 0.927, 0.1155, 0.6975, 0.001965, 0.006384, 0.001965, 0.4654, 0.1158, 0.2359, 0.4592, 0.006384, 0.4592, 0.4654, 0.3456, 0.2359, 0.2318, 0.927, 0.2318, 0.4681, 0.3453, 0.6975, 0.1155, 0.6975, 0.2293, 0.927, 0.001965, 0.927, 0.1158, 0.2359, 0.001965, 0.4654, 0.2293, 0.4654, 0.4592, 0.927, 0.2318, 0.927, 0.3453, 0.6975, 0.2293, 0.006384, 0.001965, 0.006384, 0.1158, 0.2359, 0.3456, 0.2359, 0.4592, 0.4654, 0.2318, 0.4654, 0.2318, 0.4654, 0.4592, 0.4654, 0.4592, 0.4681, 0.2318, 0.4654, 0.4592, 0.4681, 0.2318, 0.4681, 0.3453, 0.6975, 0.2318, 0.4681, 0.4592, 0.4681])
me_vent_system_straight_256_small_reference.materials.append(mat_vent_system01)
me_vent_system_straight_256_small_reference.use_remesh_fix_poles = True
me_vent_system_straight_256_small_reference.use_remesh_preserve_attributes = False
me_vent_system_straight_256_small_reference.use_mirror_vertex_groups = False
me_vent_system_straight_256_small_reference.update()
me_vent_system_straight_256_small_reference.normals_split_custom_set([tuple(v) for v in zip(*[iter([0.0431, -3.327e-07, 0.9991, 0.0431, -3.327e-07, 0.9991, 0.0431, -3.327e-07, 0.9991, -1.0, -8.065e-06, 1.993e-06, -1.0, -7.873e-05, -3.196e-05, -1.0, -5.737e-05, -4.384e-05, -1.0, -8.065e-06, 1.993e-06, -1.0, -6.007e-05, 1.053e-05, -1.0, -7.873e-05, -3.196e-05, -1.0, -7.873e-05, -3.196e-05, -1.0, -6.007e-05, 1.053e-05, -1.0, 0.0001547, 4.484e-05, -1.0, -7.873e-05, -3.196e-05, -1.0, 0.0001547, 4.484e-05, -1.0, -0.0001412, 1.626e-05, -1.0, 9.653e-05, 0.0001369, -1.0, -0.0001412, 1.626e-05, -1.0, 0.0001547, 4.484e-05, -1.0, 9.653e-05, 0.0001369, -1.0, 0.0001547, 4.484e-05, -1.0, 1.373e-05, 0.0001609, 0.0, 0.3827, 0.9239, 0.0, 0.9239, 0.3827, -3.912e-08, 0.3827, 0.9239, 0.0, 0.3827, 0.9239, 0.0, 0.9239, 0.3827, 0.0, 0.9239, 0.3827, 0.0, 0.9239, -0.3827, 0.0, 0.9239, 0.3827, 0.0, 0.9239, 0.3827, 0.0, 0.9239, -0.3827, 0.0, 0.9239, 0.3827, 0.0, 0.9239, -0.3827, 0.0, 0.3827, -0.9239, 0.0, 0.9239, -0.3827, 0.0, 0.9239, -0.3827, 0.0, 0.3827, -0.9239, 0.0, 0.9239, -0.3827, 0.0, 0.3827, -0.9239, 1.0, 1.06e-06, 0.0, 1.0, -6.725e-07, 0.0, 1.0, -4.781e-06, 0.0, 1.0, 1.06e-06, 0.0, 1.0, 3.466e-06, 0.0, 1.0, -6.725e-07, 0.0, 1.0, -1.919e-05, 1.712e-05, 1.0, 1.169e-05, 2.011e-05, 1.0, 4.781e-06, 1.712e-05, 1.0, -1.919e-05, 1.712e-05, 1.0, 9.044e-08, 2.011e-05, 1.0, 1.169e-05, 2.011e-05, -1.349e-05, 0.4188, 0.9081, -3.964e-06, 0.9081, 0.4188, -5.923e-06, 0.9081, 0.4188, -4.917e-07, 0.4188, 0.9081, 4.115e-05, 0.4188, 0.9081, 1.305e-05, 0.9081, 0.4188, -9.013e-06, -0.4188, -0.9081, -3.874e-07, -0.9081, -0.4188, 8.256e-07, -0.9081, -0.4188, -1.73e-05, -0.4188, -0.9081, 5.582e-05, -0.4188, -0.9081, 8.78e-06, -0.9081, -0.4188, 5.654e-05, 0.4188, -0.9081, 3.801e-05, 0.4188, -0.9081, 0.0, 0.07879, -0.9969, -1.398e-05, 0.9081, -0.4188, 3.801e-05, 0.4188, -0.9081, 5.654e-05, 0.4188, -0.9081, 5.201e-06, 0.9081, -0.4188, -2.275e-07, 0.9081, -0.4188, 1.357e-05, 0.4188, -0.9081, 9.29e-06, -0.9081, -0.4188, -2.949e-05, -0.9081, -0.4188, 3.991e-08, -0.9969, -0.07879, 0.0, -0.383, -0.9238, 0.0, -0.9239, -0.3827, 0.0, -0.3824, -0.924, 0.0, -0.383, -0.9238, 0.0, -0.9239, -0.3827, 0.0, -0.9239, -0.3827, 0.0, -0.9239, -0.3827, 0.0, -0.9239, 0.3827, 0.0, -0.9239, -0.3827, 0.0, -0.9239, -0.3827, 4.371e-07, -0.9239, 0.3827, 0.0, -0.9239, 0.3827, 4.371e-07, -0.9239, 0.3827, -1.351e-06, -0.3824, 0.924, 0.0, -0.9239, 0.3827, 4.371e-07, -0.9239, 0.3827, -8.72e-07, -0.383, 0.9238, -1.351e-06, -0.3824, 0.924, -1.0, -0.001317, -0.0001639, -1.0, -0.001274, 0.0001084, -1.0, -0.001365, 0.0001464, -1.0, -0.001317, -0.0001639, -1.0, -0.001212, -0.0001607, -1.0, -0.001274, 0.0001084, -1.0, -0.001358, -0.0001318, -1.0, -0.001308, 0.0002178, -1.0, -0.001337, 0.0001926, -1.0, -0.001358, -0.0001318, -1.0, -0.001186, -3.865e-06, -1.0, -0.001308, 0.0002178, 1.0, 0.001359, -0.0001968, 1.0, 0.001251, 0.0001052, 1.0, 0.001376, 0.0002199, 1.0, 0.001359, -0.0001968, 1.0, 0.001245, -0.0001165, 1.0, 0.001251, 0.0001052, 1.0, 0.001353, -0.0001785, 1.0, 0.001257, 0.0001234, 1.0, 0.001359, 0.0001927, 1.0, 0.001353, -0.0001785, 1.0, 0.001221, -0.0001925, 1.0, 0.001257, 0.0001234, -1.22e-05, 0.4188, 0.9081, 1.214e-05, 0.9081, 0.4188, 6.034e-05, 0.9081, 0.4188, 2.579e-05, 0.4188, 0.9081, 1.053e-05, 0.4188, 0.9081, 1.196e-05, 0.9081, 0.4188, -1.39e-05, 0.4188, -0.9081, -7.585e-06, 0.4188, -0.9081, 0.0, 0.07879, -0.9969, -1.242e-05, 0.9081, -0.4188, -7.585e-06, 0.4188, -0.9081, -1.39e-05, 0.4188, -0.9081, -1.462e-05, 0.9081, -0.4188, 0.0001126, 0.9081, -0.4188, 1.217e-05, 0.4188, -0.9081, 3.018e-08, -0.9969, 0.07879, -5.562e-06, -0.9081, 0.4188, 1.154e-05, -0.9081, 0.4189, -6.802e-05, -0.9081, -0.4188, -1.258e-05, -0.9081, -0.4188, 3.078e-08, -0.9969, -0.07879, -1.339e-05, -0.4188, -0.9081, -1.258e-05, -0.9081, -0.4188, -6.802e-05, -0.9081, -0.4188, 2.7e-05, -0.4188, -0.9081, -5.6e-06, -0.4188, -0.9081, 1.327e-05, -0.9081, -0.4188, -5.781e-06, 0.9081, -0.4188, 1.144e-05, 0.9081, -0.4189, -3.991e-08, 0.9969, -0.07879, -8.736e-07, -0.3827, 0.9239, -3.912e-08, 0.3827, 0.9239, -1.35e-06, -0.3827, 0.9239, -8.736e-07, -0.3827, 0.9239, 0.0, 0.3827, 0.9239, -3.912e-08, 0.3827, 0.9239, 0.0, -0.3827, -0.9239, 0.0, -0.9239, -0.3827, 0.0, -0.3827, -0.9239, 0.0, -0.3827, -0.9239, 0.0, -0.9239, -0.3827, 0.0, -0.9239, -0.3827, 0.0, -0.9239, -0.3827, 0.0, -0.9239, 0.3827, 0.0, -0.9239, -0.3827, 0.0, -0.9239, -0.3827, 4.371e-07, -0.9239, 0.3827, 0.0, -0.9239, 0.3827, 4.371e-07, -0.9239, 0.3827, -1.35e-06, -0.3827, 0.9239, 0.0, -0.9239, 0.3827, 4.371e-07, -0.9239, 0.3827, -8.736e-07, -0.3827, 0.9239, -1.35e-06, -0.3827, 0.9239, -1.0, 4.508e-05, -2.39e-05, -1.0, 3.218e-05, -1.437e-06, -1.0, -3.528e-06, 0.0, -1.0, 4.508e-05, -2.39e-05, -1.0, 7.377e-05, -2.807e-05, -1.0, 3.218e-05, -1.437e-06, -1.0, -0.0001349, 6.756e-05, -1.0, 3.218e-05, -1.437e-06, -1.0, 7.377e-05, -2.807e-05, -1.0, -0.0001349, 6.756e-05, -1.0, -0.000161, 4.21e-05, -1.0, 3.218e-05, -1.437e-06, -1.0, -0.0001349, 6.756e-05, -1.0, -4.12e-05, 0.0001609, -1.0, -0.000161, 4.21e-05, -1.0, -0.0001349, 6.756e-05, -1.0, -6.699e-05, 0.0001369, -1.0, -4.12e-05, 0.0001609, -1.0, 4.508e-05, -2.39e-05, -1.0, -1.707e-05, 1.993e-06, -1.0, -4.303e-05, -4.384e-05, -1.0, 4.508e-05, -2.39e-05, -1.0, -3.528e-06, 0.0, -1.0, -1.707e-05, 1.993e-06, -1.0, 6.616e-05, 0.0001369, -1.0, -4.12e-05, 0.0001609, -1.0, -6.699e-05, 0.0001369, -1.0, 6.616e-05, 0.0001369, -1.0, 3.921e-05, 0.0001609, -1.0, -4.12e-05, 0.0001609, 1.0, -6.028e-07, 0.0, 1.0, -5.602e-07, 0.0, 1.0, -4.714e-06, 0.0, 1.0, -6.028e-07, 0.0, 1.0, -1.863e-06, 0.0, 1.0, -5.602e-07, 0.0, 1.0, -1.156e-05, 1.712e-05, 1.0, 1.343e-06, 2.011e-05, 1.0, 9.561e-06, 1.712e-05, 1.0, -1.156e-05, 1.712e-05, 1.0, -3.277e-08, 2.011e-05, 1.0, 1.343e-06, 2.011e-05, -1.0, 0.0001035, 0.0001712, -1.0, -4.381e-05, 0.0002011, -1.0, -7.649e-05, 0.0001712, -1.0, 0.0001035, 0.0001712, -1.0, 3.559e-05, 0.0002011, -1.0, -4.381e-05, 0.0002011, -1.0, 8.122e-05, -3.585e-05, -1.0, -2.741e-05, 2.99e-06, -1.0, -3.824e-05, -6.576e-05, -1.0, 8.122e-05, -3.585e-05, -1.0, -3.559e-05, 0.0, -1.0, -2.741e-05, 2.99e-06, -1.0, -2.741e-05, 2.99e-06, -1.0, -5.513e-05, -4.794e-05, -1.0, -3.824e-05, -6.576e-05, -1.0, -2.741e-05, 2.99e-06, -1.0, -5.849e-05, 1.579e-05, -1.0, -5.513e-05, -4.794e-05, -1.0, -5.513e-05, -4.794e-05, -1.0, -5.849e-05, 1.579e-05, -1.0, 0.0001683, 5.619e-05, -1.0, -5.513e-05, -4.794e-05, -1.0, 0.0001683, 5.619e-05, -1.0, 0.0001883, 8.65e-05, -1.0, 0.0001035, 0.0001712, -1.0, 0.0001883, 8.65e-05, -1.0, 0.0001683, 5.619e-05, -1.0, 0.0001035, 0.0001712, -1.0, 0.0001683, 5.619e-05, -1.0, 3.559e-05, 0.0002011, 0.0, 0.3827, 0.9239, 0.0, 0.9239, 0.3827, -3.91e-08, 0.3827, 0.9239, 0.0, 0.3827, 0.9239, 0.0, 0.9239, 0.3827, 0.0, 0.9239, 0.3827, 0.0, 0.9239, -0.3827, 0.0, 0.9239, 0.3827, 0.0, 0.9239, 0.3827, 0.0, 0.9239, -0.3827, 0.0, 0.9239, 0.3827, 0.0, 0.9239, -0.3827, 0.0, 0.3827, -0.9239, 0.0, 0.9239, -0.3827, 0.0, 0.9239, -0.3827, 0.0, 0.3827, -0.9239, 0.0, 0.9239, -0.3827, 0.0, 0.3827, -0.9239, 0.0, 0.3827, -0.9239, 0.0, 0.9239, -0.3827, 0.0, 0.3827, -0.9239, 0.0, 0.3827, -0.9239, 0.0, 0.9239, -0.3827, 0.0, 0.9239, -0.3827, 0.0, 0.3827, 0.9239, 0.0, 0.9239, 0.3827, -3.91e-08, 0.3827, 0.9239, 0.0, 0.3827, 0.9239, 0.0, 0.9239, 0.3827, 0.0, 0.9239, 0.3827, 0.0, 0.9239, -0.3827, 0.0, 0.9239, 0.3827, 0.0, 0.9239, 0.3827, 0.0, 0.9239, -0.3827, 0.0, 0.9239, 0.3827, 0.0, 0.9239, -0.3827, 0.0, -0.3827, -0.9239, 0.0, 0.3827, -0.9239, 0.0, -0.3827, -0.9239, 0.0, -0.3827, -0.9239, 0.0, 0.3827, -0.9239, 0.0, 0.3827, -0.9239, -6.585e-07, -0.3827, 0.9239, -3.91e-08, 0.3827, 0.9239, -1.044e-06, -0.3827, 0.9239, -6.585e-07, -0.3827, 0.9239, 0.0, 0.3827, 0.9239, -3.91e-08, 0.3827, 0.9239, 1.0, 1.06e-06, 0.0, 1.0, -2.065e-06, -2.322e-09, 1.0, 3.466e-06, 0.0, 1.0, 1.06e-06, 0.0, 1.0, -2.912e-06, 0.0, 1.0, -2.065e-06, -2.322e-09, 1.0, 1.68e-05, 8.278e-06, 1.0, -2.065e-06, -2.322e-09, 1.0, -2.912e-06, 0.0, 1.0, 1.68e-05, 8.278e-06, 1.0, 2.924e-05, 4.978e-06, 1.0, -2.065e-06, -2.322e-09, 1.0, 1.169e-05, 2.011e-05, 1.0, 2.924e-05, 4.978e-06, 1.0, 1.68e-05, 8.278e-06, 1.0, 1.169e-05, 2.011e-05, 1.0, 1.68e-05, 8.278e-06, 1.0, 4.781e-06, 1.712e-05, -1.0, 8.271e-05, 0.0001797, -1.0, -0.0002508, 0.0001032, -1.0, 6.758e-05, 0.0002111, -1.0, 8.271e-05, 0.0001797, -1.0, 0.0001731, 9.073e-05, -1.0, -0.0002508, 0.0001032, -1.0, -9.423e-05, -3.995e-05, -1.0, -0.0002508, 0.0001032, -1.0, 0.0001731, 9.073e-05, -1.0, -9.423e-05, -3.995e-05, -1.0, -7.43e-05, 1.316e-05, -1.0, -0.0002508, 0.0001032, -1.0, -2.11e-05, 2.491e-06, -1.0, -7.43e-05, 1.316e-05, -1.0, -9.423e-05, -3.995e-05, -1.0, -2.11e-05, 2.491e-06, -1.0, -9.423e-05, -3.995e-05, -1.0, -7.171e-05, -5.48e-05, 1.0, -1.302e-05, 5.261e-06, 1.0, 9.044e-08, 2.011e-05, 1.0, -1.919e-05, 1.712e-05, 1.0, -1.302e-05, 5.261e-06, 1.0, -1.919e-05, 1.712e-05, 1.0, -2.959e-05, 8.441e-06, 1.0, -3.98e-06, -1.631e-07, 1.0, -1.302e-05, 5.261e-06, 1.0, -2.959e-05, 8.441e-06, 1.0, -3.98e-06, -1.631e-07, 1.0, 0.0, -2.857e-07, 1.0, -1.302e-05, 5.261e-06, 1.0, -6.725e-07, 0.0, 1.0, 0.0, -2.857e-07, 1.0, -3.98e-06, -1.631e-07, 1.0, -6.725e-07, 0.0, 1.0, -3.98e-06, -1.631e-07, 1.0, -4.781e-06, 0.0, -1.0, 7.807e-05, -2.987e-05, -1.0, 6.292e-05, -1.659e-06, -1.0, 3.547e-06, 0.0, -1.0, 7.807e-05, -2.987e-05, -1.0, -0.0002083, 1.251e-05, -1.0, 6.292e-05, -1.659e-06, -1.0, -0.0001895, 8.868e-05, -1.0, 6.292e-05, -1.659e-06, -1.0, -0.0002083, 1.251e-05, -1.0, -0.0001895, 8.868e-05, -1.0, -0.0002257, 5.526e-05, -1.0, 6.292e-05, -1.659e-06, -1.0, -0.0001895, 8.868e-05, -1.0, -6.027e-05, 0.0002111, -1.0, -0.0002257, 5.526e-05, -1.0, -0.0001895, 8.868e-05, -1.0, -9.561e-05, 0.0001797, -1.0, -6.027e-05, 0.0002111, -1.0, 7.807e-05, -2.987e-05, -1.0, -2.11e-05, 2.491e-06, -1.0, -7.171e-05, -5.48e-05, -1.0, 7.807e-05, -2.987e-05, -1.0, 3.547e-06, 0.0, -1.0, -2.11e-05, 2.491e-06, -1.0, 8.271e-05, 0.0001797, -1.0, -6.027e-05, 0.0002111, -1.0, -9.561e-05, 0.0001797, -1.0, 8.271e-05, 0.0001797, -1.0, 6.758e-05, 0.0002111, -1.0, -6.027e-05, 0.0002111, 5.329e-08, 0.3823, -0.924, 0.0, 0.9239, -0.3827, -1.583e-08, 0.3831, -0.9237, 5.329e-08, 0.3823, -0.924, 0.0, 0.9239, -0.3827, 0.0, 0.9239, -0.3827, 0.0, 0.3824, 0.924, 0.0, 0.9239, 0.3827, -3.914e-08, 0.383, 0.9238, 0.0, 0.3824, 0.924, 0.0, 0.9239, 0.3827, 0.0, 0.9239, 0.3827, 0.0, 0.9239, -0.3827, 0.0, 0.9239, 0.3827, 0.0, 0.9239, 0.3827, 0.0, 0.9239, -0.3827, 0.0, 0.9239, 0.3827, 0.0, 0.9239, -0.3827, 0.0, -0.3824, -0.924, -1.583e-08, 0.3831, -0.9237, 0.0, -0.383, -0.9238, 0.0, -0.3824, -0.924, 5.329e-08, 0.3823, -0.924, -1.583e-08, 0.3831, -0.9237, -8.72e-07, -0.383, 0.9238, -3.914e-08, 0.383, 0.9238, -1.351e-06, -0.3824, 0.924, -8.72e-07, -0.383, 0.9238, 0.0, 0.3824, 0.924, -3.914e-08, 0.383, 0.9238, 0.0, 0.3827, 0.9239, 0.0, 0.9239, 0.3827, -3.912e-08, 0.3827, 0.9239, 0.0, 0.3827, 0.9239, 0.0, 0.9239, 0.3827, 0.0, 0.9239, 0.3827, 0.0, 0.9239, -0.3827, 0.0, 0.9239, 0.3827, 0.0, 0.9239, 0.3827, 0.0, 0.9239, -0.3827, 0.0, 0.9239, 0.3827, 0.0, 0.9239, -0.3827, 0.0, 0.3827, -0.9239, 0.0, 0.9239, -0.3827, 0.0, 0.9239, -0.3827, 0.0, 0.3827, -0.9239, 0.0, 0.9239, -0.3827, 0.0, 0.3827, -0.9239, 0.0, -0.3827, -0.9239, 0.0, 0.3827, -0.9239, 0.0, -0.3827, -0.9239, 0.0, -0.3827, -0.9239, 0.0, 0.3827, -0.9239, 0.0, 0.3827, -0.9239, -9.821e-14, -0.07879, 0.9969, -1.49e-05, -0.4188, 0.9081, -8.196e-06, -0.4188, 0.9081, 1.572e-05, -0.9081, 0.4188, -8.196e-06, -0.4188, 0.9081, -1.49e-05, -0.4188, 0.9081, 1.154e-05, -0.9081, 0.4189, -5.562e-06, -0.9081, 0.4188, -1.581e-05, -0.4188, 0.9081, 1.589e-05, -0.4188, -0.9081, -2.949e-05, -0.9081, -0.4188, 9.29e-06, -0.9081, -0.4188, 1.587e-06, -0.4188, -0.9081, 9.595e-05, -0.4188, -0.9081, -1.595e-05, -0.9081, -0.4188, 1.581e-05, 0.4188, 0.9081, -2.953e-05, 0.9081, 0.4188, 0.0001095, 0.9081, 0.4188, 1.736e-06, 0.4188, 0.9081, 6.436e-06, 0.4188, 0.9081, -1.599e-05, 0.9081, 0.4188, 8.506e-05, 0.4188, -0.9081, -8.24e-06, 0.4188, -0.9081, 0.0, 0.07879, -0.9969, 1.567e-05, 0.9081, -0.4188, -8.24e-06, 0.4188, -0.9081, 8.506e-05, 0.4188, -0.9081, 1.144e-05, 0.9081, -0.4189, -5.781e-06, 0.9081, -0.4188, -1.585e-05, 0.4188, -0.9081, 1.0, -2.425e-05, 3.423e-05, 1.0, 2.688e-06, 4.022e-05, 1.0, 1.912e-05, 3.423e-05, 1.0, -2.425e-05, 3.423e-05, 1.0, -2.837e-05, 4.022e-05, 1.0, 2.688e-06, 4.022e-05, 1.0, 8.853e-06, 0.0, 1.0, -2.688e-06, 0.0, 1.0, -1.912e-05, 0.0, 1.0, 8.853e-06, 0.0, 1.0, 2.837e-05, 0.0, 1.0, -2.688e-06, 0.0, -1.0, 8.122e-05, -3.585e-05, -1.0, 3.183e-05, -2.702e-06, -1.0, -3.559e-05, 0.0, -1.0, 8.122e-05, -3.585e-05, -1.0, -0.0001896, 1.533e-05, -1.0, 3.183e-05, -2.702e-06, -1.0, -0.0001601, 8.446e-05, -1.0, 3.183e-05, -2.702e-06, -1.0, -0.0001896, 1.533e-05, -1.0, -0.0001601, 8.446e-05, -1.0, -0.0001929, 5.263e-05, -1.0, 3.183e-05, -2.702e-06, -1.0, -0.0001601, 8.446e-05, -1.0, -4.381e-05, 0.0002011, -1.0, -0.0001929, 5.263e-05, -1.0, -0.0001601, 8.446e-05, -1.0, -7.649e-05, 0.0001712, -1.0, -4.381e-05, 0.0002011, 1.0, -2.688e-06, 0.0, 1.0, -1.594e-05, -3.263e-07, 1.0, -1.912e-05, 0.0, 1.0, -2.688e-06, 0.0, 1.0, 0.0, -5.715e-07, 1.0, -1.594e-05, -3.263e-07, 1.0, -1.594e-05, -3.263e-07, 1.0, 0.0, -5.715e-07, 1.0, -6.471e-05, 1.052e-05, 1.0, -1.594e-05, -3.263e-07, 1.0, -6.471e-05, 1.052e-05, 1.0, -4.268e-05, 1.688e-05, 1.0, -6.471e-05, 1.052e-05, 1.0, -2.425e-05, 3.423e-05, 1.0, -4.268e-05, 1.688e-05, 1.0, -6.471e-05, 1.052e-05, 1.0, -2.837e-05, 4.022e-05, 1.0, -2.425e-05, 3.423e-05, -6.585e-07, -0.3826, 0.9239, -3.91e-08, 0.3827, 0.9239, -1.044e-06, -0.3827, 0.9239, -6.585e-07, -0.3826, 0.9239, 0.0, 0.3827, 0.9239, -3.91e-08, 0.3827, 0.9239, 0.0, -0.3827, -0.9239, 0.0, -0.9239, -0.3827, 0.0, -0.3827, -0.9239, 0.0, -0.3827, -0.9239, 0.0, -0.9239, -0.3827, 0.0, -0.9239, -0.3827, 0.0, -0.9239, -0.3827, 0.0, -0.9239, 0.3827, 0.0, -0.9239, -0.3827, 0.0, -0.9239, -0.3827, 3.464e-07, -0.9239, 0.3827, 0.0, -0.9239, 0.3827, 3.464e-07, -0.9239, 0.3827, -1.044e-06, -0.3827, 0.9239, 0.0, -0.9239, 0.3827, 3.464e-07, -0.9239, 0.3827, -6.585e-07, -0.3826, 0.9239, -1.044e-06, -0.3827, 0.9239, 0.0, -0.3827, -0.9239, 0.0, 0.3827, -0.9239, 0.0, -0.3827, -0.9239, 0.0, -0.3827, -0.9239, 0.0, 0.3827, -0.9239, 0.0, 0.3827, -0.9239, -3.206e-08, -0.07879, 0.9969, -7.319e-07, -0.4188, 0.9081, 1.475e-05, -0.4188, 0.9081, -2.311e-05, -0.9081, 0.4188, 1.475e-05, -0.4188, 0.9081, -7.319e-07, -0.4188, 0.9081, 1.416e-05, -0.9081, 0.4188, 1.377e-05, -0.9081, 0.4188, 2.297e-05, -0.4188, 0.9081, -2.286e-05, -0.4188, -0.9081, -1.483e-05, -0.9081, -0.4188, -6.167e-06, -0.9081, -0.4188, 2.627e-05, -0.4188, -0.9081, 8.722e-05, -0.4188, -0.9081, 2.275e-05, -0.9081, -0.4188, -2.288e-05, 0.4188, 0.9081, -1.483e-05, 0.9081, 0.4188, 7.059e-05, 0.9081, 0.4188, 2.643e-05, 0.4188, 0.9081, 1.411e-05, 0.4188, 0.9081, 2.264e-05, 0.9081, 0.4188, 1.0, 2.863e-05, 1.712e-05, 1.0, 2.691e-06, 2.011e-05, 1.0, 1.912e-05, 1.712e-05, 1.0, 2.863e-05, 1.712e-05, 1.0, -5.646e-05, 2.011e-05, 1.0, 2.691e-06, 2.011e-05, 1.0, -4.848e-05, 0.0, 1.0, -2.691e-06, 0.0, 1.0, -1.912e-05, 0.0, 1.0, -4.848e-05, 0.0, 1.0, 4.224e-05, 0.0, 1.0, -2.691e-06, 0.0, -1.0, 9.653e-05, 0.0001369, -1.0, -3.189e-05, 0.0001609, -1.0, -7.596e-05, 0.0001369, -1.0, 9.653e-05, 0.0001369, -1.0, 1.373e-05, 0.0001609, -1.0, -3.189e-05, 0.0001609, -1.0, 1.309e-05, -2.39e-05, -1.0, -8.065e-06, 1.993e-06, -1.0, -5.737e-05, -4.384e-05, -1.0, 1.309e-05, -2.39e-05, -1.0, 4.224e-05, 0.0, -1.0, -8.065e-06, 1.993e-06, 1.0, -2.691e-06, 0.0, 1.0, -1.561e-05, -1.631e-07, 1.0, -1.912e-05, 0.0, 1.0, -2.691e-06, 0.0, 1.0, 0.0, -2.857e-07, 1.0, -1.561e-05, -1.631e-07, 1.0, -1.561e-05, -1.631e-07, 1.0, 0.0, -2.857e-07, 1.0, -5.219e-05, 5.261e-06, 1.0, -1.561e-05, -1.631e-07, 1.0, -5.219e-05, 5.261e-06, 1.0, 4.783e-05, 8.441e-06, 1.0, -5.219e-05, 5.261e-06, 1.0, 2.863e-05, 1.712e-05, 1.0, 4.783e-05, 8.441e-06, 1.0, -5.219e-05, 5.261e-06, 1.0, -5.646e-05, 2.011e-05, 1.0, 2.863e-05, 1.712e-05, -8.736e-07, -0.3827, 0.9239, -3.912e-08, 0.3827, 0.9239, -1.35e-06, -0.3827, 0.9239, -8.736e-07, -0.3827, 0.9239, 0.0, 0.3827, 0.9239, -3.912e-08, 0.3827, 0.9239, 0.0, -0.3827, -0.9239, 0.0, -0.9239, -0.3827, 0.0, -0.3827, -0.9239, 0.0, -0.3827, -0.9239, 0.0, -0.9239, -0.3827, 0.0, -0.9239, -0.3827, 0.0, -0.9239, -0.3827, 0.0, -0.9239, 0.3827, 0.0, -0.9239, -0.3827, 0.0, -0.9239, -0.3827, 4.371e-07, -0.9239, 0.3827, 0.0, -0.9239, 0.3827, 4.371e-07, -0.9239, 0.3827, -1.35e-06, -0.3827, 0.9239, 0.0, -0.9239, 0.3827, 4.371e-07, -0.9239, 0.3827, -8.736e-07, -0.3827, 0.9239, -1.35e-06, -0.3827, 0.9239, 0.0, -0.3827, -0.9239, 0.0, 0.3827, -0.9239, 0.0, -0.3827, -0.9239, 0.0, -0.3827, -0.9239, 0.0, 0.3827, -0.9239, 0.0, 0.3827, -0.9239, -8.32e-07, 0.4188, -0.9081, 1.463e-05, 0.4188, -0.9081, -6.412e-08, 0.07879, -0.9969, -2.314e-05, 0.9081, -0.4188, 1.463e-05, 0.4188, -0.9081, -8.32e-07, 0.4188, -0.9081, 1.41e-05, 0.9081, -0.4188, 1.364e-05, 0.9081, -0.4188, 2.292e-05, 0.4188, -0.9081, -5.159e-08, 0.9969, 0.07879, 0.0001095, 0.9081, 0.4188, -2.953e-05, 0.9081, 0.4188, 0.0, -0.3827, -0.9239, 0.0, -0.9239, -0.3827, 0.0, -0.3827, -0.9239, 0.0, -0.3827, -0.9239, 0.0, -0.9239, -0.3827, 0.0, -0.9239, -0.3827, 0.0, -0.9239, -0.3827, 0.0, -0.9239, 0.3827, 0.0, -0.9239, -0.3827, 0.0, -0.9239, -0.3827, 3.464e-07, -0.9239, 0.3827, 0.0, -0.9239, 0.3827, 3.464e-07, -0.9239, 0.3827, -1.044e-06, -0.3827, 0.9239, 0.0, -0.9239, 0.3827, 3.464e-07, -0.9239, 0.3827, -6.585e-07, -0.3827, 0.9239, -1.044e-06, -0.3827, 0.9239, 1.0, 0.001359, -0.0001968, 1.0, 9.42e-06, -2.322e-09, 1.0, 0.001245, -0.0001165, 1.0, 0.001359, -0.0001968, 1.0, 3.044e-06, 0.0, 1.0, 9.42e-06, -2.322e-09, 1.0, 1.664e-05, 8.278e-06, 1.0, 9.42e-06, -2.322e-09, 1.0, 3.044e-06, 0.0, 1.0, 1.664e-05, 8.278e-06, 1.0, 2.213e-05, 4.978e-06, 1.0, 9.42e-06, -2.322e-09, 1.0, 0.001257, 0.0001234, 1.0, 2.213e-05, 4.978e-06, 1.0, 1.664e-05, 8.278e-06, 1.0, 0.001257, 0.0001234, 1.0, 1.664e-05, 8.278e-06, 1.0, 0.001359, 0.0001927, -1.0, -0.001358, -0.0001318, -1.0, 0.0001577, 4.484e-05, -1.0, -0.001186, -3.865e-06, -1.0, -0.001358, -0.0001318, -1.0, 0.0001454, 6.914e-05, -1.0, 0.0001577, 4.484e-05, -1.0, -5.485e-05, -3.196e-05, -1.0, 0.0001577, 4.484e-05, -1.0, 0.0001454, 6.914e-05, -1.0, -5.485e-05, -3.196e-05, -1.0, -4.802e-05, 1.053e-05, -1.0, 0.0001577, 4.484e-05, -1.0, -0.001274, 0.0001084, -1.0, -4.802e-05, 1.053e-05, -1.0, -5.485e-05, -3.196e-05, -1.0, -0.001274, 0.0001084, -1.0, -5.485e-05, -3.196e-05, -1.0, -0.001365, 0.0001464, 1.0, -2.15e-05, 5.261e-06, 1.0, 0.001221, -0.0001925, 1.0, 0.001353, -0.0001785, 1.0, -2.15e-05, 5.261e-06, 1.0, 0.001353, -0.0001785, 1.0, -2.366e-05, 8.441e-06, 1.0, 5.94e-06, -1.631e-07, 1.0, -2.15e-05, 5.261e-06, 1.0, -2.366e-05, 8.441e-06, 1.0, 5.94e-06, -1.631e-07, 1.0, 7.509e-06, -2.857e-07, 1.0, -2.15e-05, 5.261e-06, 1.0, 0.001251, 0.0001052, 1.0, 7.509e-06, -2.857e-07, 1.0, 5.94e-06, -1.631e-07, 1.0, 0.001251, 0.0001052, 1.0, 5.94e-06, -1.631e-07, 1.0, 0.001376, 0.0002199, -1.0, -0.001317, -0.0001639, -1.0, 3.402e-05, -1.437e-06, -1.0, -0.001212, -0.0001607, -1.0, -0.001317, -0.0001639, -1.0, 7.159e-05, -2.807e-05, -1.0, 3.402e-05, -1.437e-06, -1.0, -0.0001345, 6.756e-05, -1.0, 3.402e-05, -1.437e-06, -1.0, 7.159e-05, -2.807e-05, -1.0, -0.0001345, 6.756e-05, -1.0, -0.0001626, 4.21e-05, -1.0, 3.402e-05, -1.437e-06, -1.0, -0.0001345, 6.756e-05, -1.0, -0.001308, 0.0002178, -1.0, -0.0001626, 4.21e-05, -1.0, -0.0001345, 6.756e-05, -1.0, -0.001337, 0.0001926, -1.0, -0.001308, 0.0002178, 1.0, -6.028e-07, 0.0, 1.0, -3.277e-06, -2.322e-09, 1.0, -1.863e-06, 0.0, 1.0, -6.028e-07, 0.0, 1.0, -1.191e-06, 0.0, 1.0, -3.277e-06, -2.322e-09, 1.0, 1.624e-05, 8.278e-06, 1.0, -3.277e-06, -2.322e-09, 1.0, -1.191e-06, 0.0, 1.0, 1.624e-05, 8.278e-06, 1.0, 1.502e-05, 4.977e-06, 1.0, -3.277e-06, -2.322e-09, 1.0, 1.343e-06, 2.011e-05, 1.0, 1.502e-05, 4.977e-06, 1.0, 1.624e-05, 8.278e-06, 1.0, 1.343e-06, 2.011e-05, 1.0, 1.624e-05, 8.278e-06, 1.0, 9.561e-06, 1.712e-05, -1.0, 6.616e-05, 0.0001369, -1.0, 0.0001529, 4.484e-05, -1.0, 3.921e-05, 0.0001609, -1.0, 6.616e-05, 0.0001369, -1.0, 0.0001338, 6.914e-05, -1.0, 0.0001529, 4.484e-05, -1.0, -5.468e-05, -3.196e-05, -1.0, 0.0001529, 4.484e-05, -1.0, 0.0001338, 6.914e-05, -1.0, -5.468e-05, -3.196e-05, -1.0, -4.426e-05, 1.053e-05, -1.0, 0.0001529, 4.484e-05, -1.0, -1.707e-05, 1.993e-06, -1.0, -4.426e-05, 1.053e-05, -1.0, -5.468e-05, -3.196e-05, -1.0, -1.707e-05, 1.993e-06, -1.0, -5.468e-05, -3.196e-05, -1.0, -4.303e-05, -4.384e-05, 1.0, -1.459e-05, 5.261e-06, 1.0, -3.277e-08, 2.011e-05, 1.0, -1.156e-05, 1.712e-05, 1.0, -1.459e-05, 5.261e-06, 1.0, -1.156e-05, 1.712e-05, 1.0, -2.175e-05, 8.441e-06, 1.0, -4.02e-06, -1.631e-07, 1.0, -1.459e-05, 5.261e-06, 1.0, -2.175e-05, 8.441e-06, 1.0, -4.02e-06, -1.631e-07, 1.0, 0.0, -2.857e-07, 1.0, -1.459e-05, 5.261e-06, 1.0, -5.602e-07, 0.0, 1.0, 0.0, -2.857e-07, 1.0, -4.02e-06, -1.631e-07, 1.0, -5.602e-07, 0.0, 1.0, -4.02e-06, -1.631e-07, 1.0, -4.714e-06, 0.0, 1.0, 8.853e-06, 0.0, 1.0, 3.306e-05, -4.644e-09, 1.0, 2.837e-05, 0.0, 1.0, 8.853e-06, 0.0, 1.0, 6.353e-06, 0.0, 1.0, 3.306e-05, -4.644e-09, 1.0, 3.269e-05, 1.656e-05, 1.0, 3.306e-05, -4.644e-09, 1.0, 6.353e-06, 0.0, 1.0, 3.269e-05, 1.656e-05, 1.0, 3.004e-05, 9.955e-06, 1.0, 3.306e-05, -4.644e-09, 1.0, 2.688e-06, 4.022e-05, 1.0, 3.004e-05, 9.955e-06, 1.0, 3.269e-05, 1.656e-05, 1.0, 2.688e-06, 4.022e-05, 1.0, 3.269e-05, 1.656e-05, 1.0, 1.912e-05, 3.423e-05, 1.0, 2.691e-06, 2.011e-05, 1.0, 1.561e-05, 8.278e-06, 1.0, 1.912e-05, 1.712e-05, 1.0, 2.691e-06, 2.011e-05, 1.0, 0.0, 4.977e-06, 1.0, 1.561e-05, 8.278e-06, 1.0, 1.561e-05, 8.278e-06, 1.0, 0.0, 4.977e-06, 1.0, 3.848e-05, -2.322e-09, 1.0, 1.561e-05, 8.278e-06, 1.0, 3.848e-05, -2.322e-09, 1.0, -6.696e-05, 0.0, 1.0, -4.848e-05, 0.0, 1.0, -6.696e-05, 0.0, 1.0, 3.848e-05, -2.322e-09, 1.0, -4.848e-05, 0.0, 1.0, 3.848e-05, -2.322e-09, 1.0, 4.224e-05, 0.0, -1.0, 1.309e-05, -2.39e-05, -1.0, 4.58e-05, -1.437e-06, -1.0, 4.224e-05, 0.0, -1.0, 1.309e-05, -2.39e-05, -1.0, 7.941e-06, -2.807e-05, -1.0, 4.58e-05, -1.437e-06, -1.0, -0.0001217, 6.756e-05, -1.0, 4.58e-05, -1.437e-06, -1.0, 7.941e-06, -2.807e-05, -1.0, -0.0001217, 6.756e-05, -1.0, -0.0001186, 4.21e-05, -1.0, 4.58e-05, -1.437e-06, -1.0, -0.0001217, 6.756e-05, -1.0, -3.189e-05, 0.0001609, -1.0, -0.0001186, 4.21e-05, -1.0, -0.0001217, 6.756e-05, -1.0, -7.596e-05, 0.0001369, -1.0, -3.189e-05, 0.0001609, 0.04327, 0.9991, 3.34e-07, 0.04327, 0.9991, 3.34e-07, 0.04327, 0.9991, 3.34e-07, -0.02383, -3.586e-07, 0.9997, -0.02383, -3.586e-07, 0.9997, -0.02383, -3.586e-07, 0.9997, 0.0431, 3.993e-07, -0.9991, 0.0431, 3.993e-07, -0.9991, 0.0431, 3.993e-07, -0.9991, -0.02378, 0.9997, 3.671e-07, -0.02378, 0.9997, 3.671e-07, -0.02378, 0.9997, 3.671e-07, 0.04327, -0.9991, -4.008e-07, 0.04327, -0.9991, -4.008e-07, 0.04327, -0.9991, -4.008e-07, -0.02383, 3.586e-07, -0.9997, -0.02383, 3.586e-07, -0.9997, -0.02383, 3.586e-07, -0.9997, -3.206e-08, -0.07879, -0.9969, 8.722e-05, -0.4188, -0.9081, 2.627e-05, -0.4188, -0.9081, -0.02378, -0.9997, -2.936e-07, -0.02378, -0.9997, -2.936e-07, -0.02378, -0.9997, -2.936e-07, 1.411e-05, 0.4188, 0.9081, 2.643e-05, 0.4188, 0.9081, 0.0, 0.07879, 0.9969, 0.08107, -3.755e-07, 0.9967, 0.08107, -3.755e-07, 0.9967, 0.08107, -3.755e-07, 0.9967, -6.167e-06, -0.9081, -0.4188, -1.483e-05, -0.9081, -0.4188, 4.609e-08, -0.9969, -0.07879, 0.08152, 0.9967, 2.517e-07, 0.08152, 0.9967, 2.517e-07, 0.08152, 0.9967, 2.517e-07, 4.698e-08, -0.9969, 0.07879, 1.377e-05, -0.9081, 0.4188, 1.416e-05, -0.9081, 0.4188, 0.08107, 3.442e-07, -0.9967, 0.08107, 3.442e-07, -0.9967, 0.08107, 3.442e-07, -0.9967, 1.364e-05, 0.9081, -0.4188, 1.41e-05, 0.9081, -0.4188, -3.206e-08, 0.9969, -0.07879, 0.08152, -0.9967, -4.405e-07, 0.08152, -0.9967, -4.405e-07, 0.08152, -0.9967, -4.405e-07, -3.132e-08, 0.9969, 0.07879, 7.059e-05, 0.9081, 0.4188, -1.483e-05, 0.9081, 0.4188, 3.315e-13, -0.07879, -0.9969, 5.582e-05, -0.4188, -0.9081, -1.73e-05, -0.4188, -0.9081, -0.04025, -3.729e-07, 0.9992, -0.04025, -3.729e-07, 0.9992, -0.04025, -3.729e-07, 0.9992, 4.115e-05, 0.4188, 0.9081, -4.917e-07, 0.4188, 0.9081, -1.156e-07, 0.07879, 0.9969, -0.04011, 0.9992, 2.477e-07, -0.04011, 0.9992, 2.477e-07, -0.04011, 0.9992, 2.477e-07, -5.793e-08, -0.07879, 0.9969, -5.072e-06, -0.4188, 0.9081, -1.512e-05, -0.4188, 0.9081, -9.522e-06, -0.9081, 0.4188, -1.512e-05, -0.4188, 0.9081, -5.072e-06, -0.4188, 0.9081, -1.289e-05, -0.9081, 0.4188, -1.509e-07, -0.9081, 0.4188, 9.214e-06, -0.4188, 0.9081, 8.256e-07, -0.9081, -0.4188, -3.874e-07, -0.9081, -0.4188, 5.793e-08, -0.9969, -0.07879, -0.04025, 3.729e-07, -0.9992, -0.04025, 3.729e-07, -0.9992, -0.04025, 3.729e-07, -0.9992, 5.659e-08, -0.9969, 0.07879, -1.509e-07, -0.9081, 0.4188, -1.289e-05, -0.9081, 0.4188, -0.04011, -0.9992, -3.715e-07, -0.04011, -0.9992, -3.715e-07, -0.04011, -0.9992, -3.715e-07, -2.275e-07, 0.9081, -0.4188, 5.201e-06, 0.9081, -0.4188, -5.779e-08, 0.9969, -0.07879, 0.03051, -3.768e-07, 0.9995, 0.03051, -3.768e-07, 0.9995, 0.03051, -3.768e-07, 0.9995, -5.645e-08, 0.9969, 0.07879, -5.923e-06, 0.9081, 0.4188, -3.964e-06, 0.9081, 0.4188, 0.03059, 0.9995, 3.778e-07, 0.03059, 0.9995, 3.778e-07, 0.03059, 0.9995, 3.778e-07, -0.06974, -0.0001802, 0.9976, -0.06974, -0.0001802, 0.9976, -0.06974, -0.0001802, 0.9976, 0.03051, 3.768e-07, -0.9995, 0.03051, 3.768e-07, -0.9995, 0.03051, 3.768e-07, -0.9995, -0.06926, 0.9976, 5.346e-07, -0.06926, 0.9976, 5.346e-07, -0.06926, 0.9976, 5.346e-07, 0.03059, -0.9995, -3.778e-07, 0.03059, -0.9995, -3.778e-07, 0.03059, -0.9995, -3.778e-07, -0.06974, -0.0001795, -0.9976, -0.06974, -0.0001795, -0.9976, -0.06974, -0.0001795, -0.9976, 9.821e-14, -0.07879, -0.9969, 9.595e-05, -0.4188, -0.9081, 1.587e-06, -0.4188, -0.9081, -0.06957, -0.9976, -3.222e-07, -0.06957, -0.9976, -3.222e-07, -0.06957, -0.9976, -3.222e-07, 6.436e-06, 0.4188, 0.9081, 1.736e-06, 0.4188, 0.9081, 0.0, 0.07879, 0.9969, 0.03995, 0.0001027, 0.9992, 0.03995, 0.0001027, 0.9992, 0.03995, 0.0001027, 0.9992, -0.03991, -0.9992, -3.697e-07, -0.03991, -0.9992, -3.697e-07, -0.03991, -0.9992, -3.697e-07, 0.04011, 0.9992, 3.716e-07, 0.04011, 0.9992, 3.716e-07, 0.04011, 0.9992, 3.716e-07, -0.04002, 3.63e-07, -0.9992, -0.04002, 3.63e-07, -0.9992, -0.04002, 3.63e-07, -0.9992, 0.03995, 0.0001034, -0.9992, 0.03995, 0.0001034, -0.9992, 0.03995, 0.0001034, -0.9992, -0.03991, 0.9992, 3.697e-07, -0.03991, 0.9992, 3.697e-07, -0.03991, 0.9992, 3.697e-07, 0.04001, -0.9992, -4.941e-07, 0.04001, -0.9992, -4.941e-07, 0.04001, -0.9992, -4.941e-07, -0.04002, -3.63e-07, 0.9992, -0.04002, -3.63e-07, 0.9992, -0.04002, -3.63e-07, 0.9992, 1.761e-13, -0.07879, -0.9969, -5.6e-06, -0.4188, -0.9081, 2.7e-05, -0.4188, -0.9081, -3.01e-08, 0.9969, 0.07879, 6.034e-05, 0.9081, 0.4188, 1.214e-05, 0.9081, 0.4188, 1.053e-05, 0.4188, 0.9081, 2.579e-05, 0.4188, 0.9081, -6.163e-08, 0.07879, 0.9969, 0.0001126, 0.9081, -0.4188, -1.462e-05, 0.9081, -0.4188, -5.97e-08, 0.9969, -0.07879, 6.013e-08, -0.9969, 0.07879, -8.342e-05, -0.9081, 0.4188, -1.329e-05, -0.9081, 0.4188, -1.329e-05, -0.9081, 0.4188, -8.342e-05, -0.9081, 0.4188, 1.35e-05, -0.4188, 0.9081, -1.361e-05, -0.9081, 0.4188, -3.287e-05, -0.4188, 0.9081, -1.394e-05, -0.4188, 0.9081, -6.155e-08, -0.07879, 0.9969, -1.394e-05, -0.4188, 0.9081, -3.287e-05, -0.4188, 0.9081])] * 3)])
me_vent_system_straight_256_small_physics = bpy.data.meshes.new('vent_system_straight_256_small_physics')
me_vent_system_straight_256_small_physics.from_pydata([(-32.69, -16.0, 16.0), (223.3, -16.0, 16.0), (-32.69, 16.0, 16.0), (223.3, 16.0, 16.0), (223.3, 16.0, -16.0), (-32.69, 16.0, -16.0), (223.3, -16.0, -16.0), (-32.69, -16.0, -16.0)], [], [(0, 1, 2), (1, 3, 2), (3, 4, 2), (2, 4, 5), (3, 1, 4), (1, 6, 4), (5, 7, 0), (5, 0, 2), (7, 5, 4), (1, 0, 6), (6, 0, 7), (6, 7, 4)])
me_vent_system_straight_256_small_physics.polygons.foreach_set('use_smooth', [True] * 12)
_uv = me_vent_system_straight_256_small_physics.uv_layers.new(name='UVMap')
_uv.uv.foreach_set('vector', [0.0, 0.0, 0.0, 0.0, 0.0, 0.0, 0.0, 0.0, 0.0, 0.0, 0.0, 0.0, 0.0, 0.0, 0.0, 0.0, 0.0, 0.0, 0.0, 0.0, 0.0, 0.0, 0.0, 0.0, 0.0, 0.0, 0.0, 0.0, 0.0, 0.0, 0.0, 0.0, 0.0, 0.0, 0.0, 0.0, 0.0, 0.0, 0.0, 0.0, 0.0, 0.0, 0.0, 0.0, 0.0, 0.0, 0.0, 0.0, 0.0, 0.0, 0.0, 0.0, 0.0, 0.0, 0.0, 0.0, 0.0, 0.0, 0.0, 0.0, 0.0, 0.0, 0.0, 0.0, 0.0, 0.0, 0.0, 0.0, 0.0, 0.0, 0.0, 0.0])
me_vent_system_straight_256_small_physics.materials.append(mat_phy)
me_vent_system_straight_256_small_physics.use_remesh_fix_poles = True
me_vent_system_straight_256_small_physics.use_remesh_preserve_attributes = False
me_vent_system_straight_256_small_physics.use_mirror_vertex_groups = False
me_vent_system_straight_256_small_physics.update()
me_vent_system_straight_256_small_physics.normals_split_custom_set([tuple(v) for v in zip(*[iter([0.8889, -0.4444, -0.1111, 0.4445, -0.8889, 0.1112, -0.7064, -0.7064, -0.04421, 0.4445, -0.8889, 0.1112, -0.7044, -0.7043, 0.08804, -0.7064, -0.7064, -0.04421, -0.7044, -0.7043, 0.08804, -0.7043, 0.7044, 0.08811, -0.7064, -0.7064, -0.04421, -0.7064, -0.7064, -0.04421, -0.7043, 0.7044, 0.08811, -0.6963, 0.6963, -0.1741, -0.7044, -0.7043, 0.08804, 0.4445, -0.8889, 0.1112, -0.7043, 0.7044, 0.08811, 0.4445, -0.8889, 0.1112, 0.893, 0.4465, 0.05586, -0.7043, 0.7044, 0.08811, -0.6963, 0.6963, -0.1741, 0.4465, 0.893, -0.0559, 0.8889, -0.4444, -0.1111, -0.6963, 0.6963, -0.1741, 0.8889, -0.4444, -0.1111, -0.7064, -0.7064, -0.04421, 0.4465, 0.893, -0.0559, -0.6963, 0.6963, -0.1741, -0.7043, 0.7044, 0.08811, 0.4445, -0.8889, 0.1112, 0.8889, -0.4444, -0.1111, 0.893, 0.4465, 0.05586, 0.893, 0.4465, 0.05586, 0.8889, -0.4444, -0.1111, 0.4465, 0.893, -0.0559, 0.893, 0.4465, 0.05586, 0.4465, 0.893, -0.0559, -0.7043, 0.7044, 0.08811])] * 3)])
arm_vent_system_straight_256_small_qc_skeleton = bpy.data.armatures.new('vent_system_straight_256_small.qc_skeleton')  # bones are not reproduced

# ---- objects
ob_vent_system_straight_256_small_qc_skeleton = bpy.data.objects.new('vent_system_straight_256_small.qc_skeleton', arm_vent_system_straight_256_small_qc_skeleton)
ob_vent_system_straight_256_small_reference = bpy.data.objects.new('vent_system_straight_256_small_reference', me_vent_system_straight_256_small_reference)
ob_vent_system_straight_256_small_physics = bpy.data.objects.new('vent_system_straight_256_small_physics', me_vent_system_straight_256_small_physics)

# ---- transforms, parenting, visibility, modifiers, constraints
ob_vent_system_straight_256_small_qc_skeleton.location = (0.0, 0.0, 0.0)
ob_vent_system_straight_256_small_qc_skeleton.show_in_front = True
ob_vent_system_straight_256_small_qc_skeleton.lineart.crease_threshold = 0.0
ob_vent_system_straight_256_small_reference.parent = ob_vent_system_straight_256_small_qc_skeleton
ob_vent_system_straight_256_small_reference.location = (0.0, 0.0, 0.0)
ob_vent_system_straight_256_small_reference.lineart.crease_threshold = 0.0
_vg = ob_vent_system_straight_256_small_reference.vertex_groups.new(name='static_prop')
_vg.add([0, 1, 2, 3, 4, 5, 6, 7, 8, 9, 10, 11, 12, 13, 14, 15, 16, 17, 18, 19, 20, 21, 22, 23, 24, 25, 26, 27, 28, 29, 30, 31, 32, 33, 34, 35, 36, 37, 38, 39, 40, 41, 42, 43, 44, 45, 46, 47, 48, 49, 50, 51, 52, 53, 54, 55, 56, 57, 58, 59, 60, 61, 62, 63, 64, 65, 66, 67, 68, 69, 70, 71, 72, 73, 74, 75, 76, 77, 78, 79, 80, 81, 82, 83, 84, 85, 86, 87, 88, 89, 90, 91, 92, 93, 94, 95, 96, 97, 98, 99, 100, 101, 102, 103, 104, 105, 106, 107, 108, 109, 110, 111, 112, 113, 114, 115, 116, 117, 118, 119, 120, 121, 122, 123, 124, 125, 126, 127, 128, 129, 130, 131, 132, 133, 134, 135, 136, 137, 138, 139, 140, 141, 142, 143, 144, 145, 146, 147, 148, 149, 150, 151, 152, 153, 154, 155, 156, 157, 158, 159, 160, 161, 162, 163, 164, 165, 166, 167, 168, 169, 170, 171, 172, 173, 174, 175, 176, 177, 178, 179, 180, 181, 182, 183, 184, 185, 186, 187, 188, 189, 190, 191, 192, 193, 194, 195, 196, 197, 198, 199, 200, 201, 202, 203, 204, 205, 206, 207], 1.0, 'REPLACE')
_m = ob_vent_system_straight_256_small_reference.modifiers.new('Armature', 'ARMATURE')
_m.object = ob_vent_system_straight_256_small_qc_skeleton
ob_vent_system_straight_256_small_physics.parent = ob_vent_system_straight_256_small_qc_skeleton
ob_vent_system_straight_256_small_physics.location = (0.0, 0.0, 0.0)
ob_vent_system_straight_256_small_physics.display_type = 'SOLID'
ob_vent_system_straight_256_small_physics.show_wire = True
ob_vent_system_straight_256_small_physics.lineart.crease_threshold = 0.0
_vg = ob_vent_system_straight_256_small_physics.vertex_groups.new(name='static_prop')
_vg.add([0, 1, 2, 3, 4, 5, 6, 7], 1.0, 'REPLACE')
_m = ob_vent_system_straight_256_small_physics.modifiers.new('Armature', 'ARMATURE')
_m.object = ob_vent_system_straight_256_small_qc_skeleton

# ---- collection membership
scene.collection.objects.link(ob_vent_system_straight_256_small_qc_skeleton)
scene.collection.objects.link(ob_vent_system_straight_256_small_reference)
scene.collection.objects.link(ob_vent_system_straight_256_small_physics)
col_vent_system_straight_256_small.objects.link(ob_vent_system_straight_256_small_qc_skeleton)
col_vent_system_straight_256_small.objects.link(ob_vent_system_straight_256_small_reference)
col_vent_system_straight_256_small.objects.link(ob_vent_system_straight_256_small_physics)

# ---- scene / render settings (as saved in the file)
scene.frame_start = 1; scene.frame_end = 250; scene.frame_set(0)
scene.render.engine = 'BLENDER_EEVEE_NEXT'
scene.cycles.use_denoising = False
scene.cycles.samples = 128
scene.cycles.sampling_pattern = 'TABULATED_SOBOL'
scene.cycles.use_adaptive_sampling = False
scene.cycles.use_light_tree = False
scene.view_settings.view_transform = 'Filmic'
bpy.context.view_layer.update()

# ---- added for rendering (the .blend has no active camera and no usable light): camera, sun + grey world if the file has none
cam_auto = bpy.data.cameras.new('AutoCamera')
cam_auto.lens = 50.0
cam_auto.sensor_width = 36.0
cam_auto.clip_end = 4254.3
ob_auto_camera = bpy.data.objects.new('AutoCamera', cam_auto)
scene.collection.objects.link(ob_auto_camera)
ob_auto_camera.location = (338.415, -290.894, 193.929)
ob_auto_camera.rotation_euler = (1.09748, -7.21219e-08, 0.694738)
scene.camera = ob_auto_camera
light_auto_sun = bpy.data.lights.new('AutoSun', 'SUN')
light_auto_sun.energy = 3.0
light_auto_sun.angle = 0.0523599
ob_auto_sun = bpy.data.objects.new('AutoSun', light_auto_sun)
scene.collection.objects.link(ob_auto_sun)
ob_auto_sun.rotation_euler = (0.872665, 0.174533, 0.523599)
if scene.world is None:
    world_auto = bpy.data.worlds.new('AutoWorld')
    world_auto.color = (0.3, 0.3, 0.3)
    scene.world = world_auto
bpy.context.view_layer.update()

